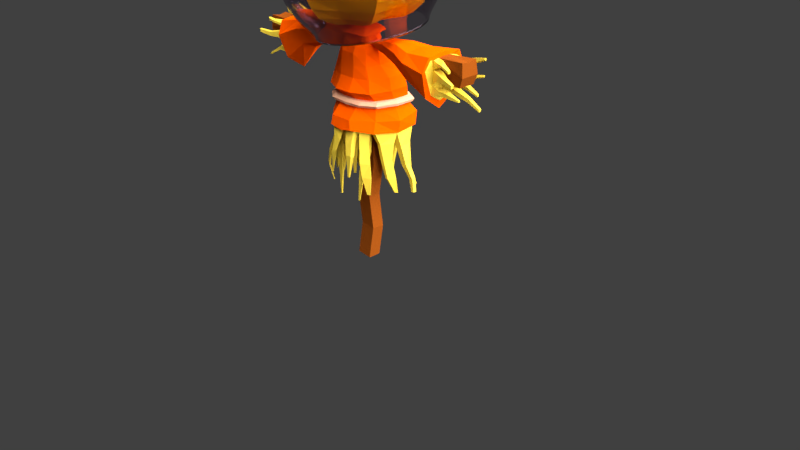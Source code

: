 # Source: scarecrow.blend  (saved by Blender 2.79.0; exported with 4.5.12 LTS)
import bpy
from mathutils import Matrix  # noqa: F401  (used for matrix-valued properties, if any)

bpy.ops.wm.read_factory_settings(use_empty=True)
scene = bpy.context.scene
scene.name = 'Scene'

# ---- collections
col_collection_1 = bpy.data.collections.new('Collection 1'); scene.collection.children.link(col_collection_1)

# ---- materials (node trees are filled in below, after node groups)
mat_material_006 = bpy.data.materials.new('Material.006')
mat_material_006.alpha_threshold = 0.0
mat_material_006.diffuse_color = (0.0, 0.0, 0.0, 1.0)
mat_material_006.roughness = 0.5
mat_material_007 = bpy.data.materials.new('Material.007')
mat_material_007.alpha_threshold = 0.0
mat_material_007.diffuse_color = (0.1171, 0.0, 0.8, 1.0)
mat_material_007.roughness = 0.5
mat_material_005 = bpy.data.materials.new('Material.005')
mat_material_005.alpha_threshold = 0.0
mat_material_005.roughness = 0.5
mat_material = bpy.data.materials.new('Material')
mat_material.alpha_threshold = 0.0
mat_material.diffuse_color = (0.7991, 0.3564, 0.0, 1.0)
mat_material.roughness = 0.5
mat_material.line_color = (0.0, 0.0, 0.0, 1.0)
mat_material_001 = bpy.data.materials.new('Material.001')
mat_material_001.alpha_threshold = 0.0
mat_material_001.diffuse_color = (1.0, 0.09845, 0.0, 1.0)
mat_material_001.roughness = 0.5
mat_material_002 = bpy.data.materials.new('Material.002')
mat_material_002.alpha_threshold = 0.0
mat_material_002.diffuse_color = (0.8, 0.4208, 0.2511, 1.0)
mat_material_002.roughness = 0.5
mat_material_003 = bpy.data.materials.new('Material.003')
mat_material_003.alpha_threshold = 0.0
mat_material_003.diffuse_color = (0.214, 0.04798, 0.004753, 1.0)
mat_material_003.roughness = 0.5
mat_material_004 = bpy.data.materials.new('Material.004')
mat_material_004.alpha_threshold = 0.0
mat_material_004.diffuse_color = (0.8, 0.5743, 0.04968, 1.0)
mat_material_004.roughness = 0.5

# ---- material node trees
mat_material_006.use_nodes = True; mat_material_006.node_tree.nodes.clear()
_N = mat_material_006.node_tree.nodes; _L = mat_material_006.node_tree.links
n0 = _N.new('ShaderNodeOutputMaterial'); n0.name = 'Material Output'; n0.location = (300, 300)
n1 = _N.new('ShaderNodeBsdfDiffuse'); n1.name = 'Diffuse BSDF'; n1.location = (10, 300)
n1.inputs[0].default_value = (0.01109, 0.01109, 0.01109, 1.0)
_L.new(n1.outputs[0], n0.inputs[0])
n0.is_active_output = True
mat_material_007.use_nodes = True; mat_material_007.node_tree.nodes.clear()
_N = mat_material_007.node_tree.nodes; _L = mat_material_007.node_tree.links
n0 = _N.new('ShaderNodeOutputMaterial'); n0.name = 'Material Output'; n0.location = (300, 300)
n1 = _N.new('ShaderNodeBsdfDiffuse'); n1.name = 'Diffuse BSDF'; n1.location = (10, 300)
n1.inputs[0].default_value = (0.117, 0.0, 0.7991, 1.0)
_L.new(n1.outputs[0], n0.inputs[0])
n0.is_active_output = True
mat_material_005.use_nodes = True; mat_material_005.node_tree.nodes.clear()
_N = mat_material_005.node_tree.nodes; _L = mat_material_005.node_tree.links
n0 = _N.new('ShaderNodeOutputMaterial'); n0.name = 'Material Output'; n0.location = (300, 300)
n1 = _N.new('ShaderNodeBsdfGlass'); n1.name = 'Glass BSDF'; n1.location = (10, 300)
n1.distribution = 'BECKMANN'
n1.inputs[0].default_value = (0.7969, 0.7471, 0.8, 1.0)
n1.inputs[2].default_value = 1.45
_L.new(n1.outputs[0], n0.inputs[0])
n0.is_active_output = True

# ---- world
world_world = bpy.data.worlds.new('World'); scene.world = world_world
world_world.color = (0.05088, 0.05088, 0.05088)
world_world.use_sun_shadow = False
world_world.sun_shadow_jitter_overblur = 0.0
world_world.cycles.sampling_method = 'MANUAL'

# ---- cameras
cam_camera = bpy.data.cameras.new('Camera')
cam_camera.clip_end = 100.0
cam_camera.lens = 35.0
cam_camera.sensor_width = 32.0
cam_camera.sensor_height = 18.0
cam_camera.ortho_scale = 7.314
cam_camera.dof.focus_distance = 0.0

# ---- lights
light_lamp = bpy.data.lights.new('Lamp', 'SUN')
light_lamp.transmission_factor = 0.0
light_lamp.cutoff_distance = 30.0
light_lamp.angle = 1.843
light_lamp.energy = 15.0
light_lamp.shadow_buffer_clip_start = 1.001
light_lamp.shadow_soft_size = 1.318
light_lamp.shadow_cascade_max_distance = 1000.0

# ---- meshes
me_cylinder = bpy.data.meshes.new('Cylinder')
me_cylinder.from_pydata([(0.001034, 1.023, -1.547), (-0.002376, 1.131, -1.5), (0.3428, 0.9626, -1.547), (0.3752, 1.065, -1.51), (0.6341, 0.7967, -1.461), (0.6895, 0.8881, -1.364), (0.8662, 0.5227, -1.507), (0.9531, 0.5792, -1.456), (0.9782, 0.2247, -1.568), (1.074, 0.2649, -1.558), (0.9875, -0.1375, -1.472), (1.089, -0.1426, -1.4), (0.8662, -0.4773, -1.507), (0.9531, -0.5253, -1.456), (0.6606, -0.7436, -1.447), (0.7163, -0.8188, -1.392), (0.3427, -0.9169, -1.531), (0.375, -1.011, -1.483), (0.006767, -0.9782, -1.578), (0.006934, -1.079, -1.549), (-0.3335, -0.9137, -1.53), (-0.3681, -1.006, -1.464), (-0.6411, -0.7433, -1.577), (-0.7115, -0.8191, -1.532), (-0.8641, -0.4773, -1.587), (-0.9578, -0.5253, -1.544), (-0.9776, -0.1588, -1.646), (-1.084, -0.1727, -1.604), (-0.9797, 0.1918, -1.624), (-1.084, 0.2109, -1.604), (-0.8718, 0.5203, -1.558), (-0.9712, 0.575, -1.494), (-0.6411, 0.7888, -1.577), (-0.7115, 0.873, -1.532), (-0.3437, 0.9673, -1.591), (-0.3852, 1.073, -1.566), (-0.002992, 1.023, -1.477), (0.3388, 0.9626, -1.478), (0.6282, 0.7984, -1.383), (0.8621, 0.5227, -1.437), (0.9748, 0.2245, -1.498), (0.9836, -0.1366, -1.4), (0.8621, -0.4773, -1.437), (0.6615, -0.7438, -1.367), (0.3387, -0.9169, -1.461), (0.003157, -0.9783, -1.51), (-0.337, -0.9135, -1.458), (-0.6451, -0.7433, -1.506), (-0.8681, -0.4773, -1.517), (-0.9816, -0.1588, -1.576), (-0.9835, 0.1914, -1.556), (-0.8764, 0.5201, -1.486), (-0.6451, 0.7888, -1.506), (-0.348, 0.9676, -1.523), (-6.229e-09, 0.6042, -1.419), (0.1989, 0.5692, -1.419), (0.3738, 0.4682, -1.419), (0.5036, 0.3135, -1.419), (0.5727, 0.1237, -1.419), (0.5727, -0.07823, -1.419), (0.5036, -0.268, -1.419), (0.3738, -0.4227, -1.419), (0.1989, -0.5237, -1.419), (8.157e-08, -0.5588, -1.419), (-0.1989, -0.5237, -1.419), (-0.3738, -0.4227, -1.419), (-0.5036, -0.268, -1.419), (-0.5727, -0.07823, -1.419), (-0.5727, 0.1237, -1.419), (-0.5036, 0.3135, -1.419), (-0.3738, 0.4682, -1.419), (-0.1989, 0.5692, -1.419), (0.01599, 0.4779, -0.8575), (0.1578, 0.4535, -0.852), (0.2825, 0.3832, -0.8364), (0.3751, 0.2756, -0.8124), (0.4243, 0.1435, -0.783), (0.4243, 0.002908, -0.7517), (0.3751, -0.1292, -0.7223), (0.2825, -0.2369, -0.6984), (0.1578, -0.3071, -0.6827), (0.01599, -0.3315, -0.6773), (-0.1258, -0.3071, -0.6827), (-0.2505, -0.2369, -0.6984), (-0.3431, -0.1292, -0.7223), (-0.3924, 0.002908, -0.7517), (-0.3924, 0.1435, -0.783), (-0.3431, 0.2756, -0.8124), (-0.2505, 0.3832, -0.8364), (-0.1258, 0.4535, -0.852), (-0.08047, 0.7507, -0.164), (0.1416, 0.7165, -0.1928), (0.3334, 0.6096, -0.1679), (0.4756, 0.4456, -0.1255), (0.5599, 0.2468, -0.08264), (0.5887, 0.08571, -0.0284), (0.4758, -0.1674, 0.03516), (0.3395, -0.3444, 0.04738), (0.1434, -0.4437, 0.09957), (-0.05907, -0.4925, 0.07743), (-0.2927, -0.4435, 0.1002), (-0.4864, -0.3411, 0.05462), (-0.6282, -0.1713, 0.03035), (-0.713, 0.03226, -0.05412), (-0.7208, 0.231, -0.1137), (-0.6395, 0.4462, -0.1562), (-0.4861, 0.6097, -0.1698), (-0.2941, 0.7165, -0.1928), (-8.175e-09, 0.5816, -1.494), (0.1912, 0.5479, -1.494), (0.3593, 0.4509, -1.494), (0.484, 0.3022, -1.494), (0.5504, 0.1198, -1.494), (0.5504, -0.07431, -1.494), (0.484, -0.2567, -1.494), (0.3593, -0.4054, -1.494), (0.1912, -0.5024, -1.494), (7.622e-08, -0.5362, -1.494), (-0.1912, -0.5024, -1.494), (-0.3593, -0.4054, -1.494), (-0.484, -0.2567, -1.494), (-0.5504, -0.07431, -1.494), (-0.5504, 0.1198, -1.494), (-0.484, 0.3022, -1.494), (-0.3593, 0.4509, -1.494), (-0.1912, 0.5479, -1.494), (-1.505e-08, 0.3105, -0.8039), (0.09842, 0.2932, -0.8039), (0.185, 0.2432, -0.8039), (0.2492, 0.1666, -0.8039), (0.2834, 0.07271, -0.8039), (0.2834, -0.02723, -0.8039), (0.2492, -0.1211, -0.8039), (0.185, -0.1977, -0.8039), (0.09842, -0.2477, -0.8039), (2.84e-08, -0.265, -0.8039), (-0.09842, -0.2477, -0.8039), (-0.185, -0.1977, -0.8039), (-0.2492, -0.1211, -0.8039), (-0.2834, -0.02723, -0.8039), (-0.2834, 0.07271, -0.8039), (-0.2492, 0.1666, -0.8039), (-0.185, 0.2432, -0.8039), (-0.09842, 0.2932, -0.8039), (0.4401, 0.09565, -0.9812), (0.4401, -0.05813, -0.9601), (-0.3871, -0.2026, -0.9403), (-0.4401, -0.05813, -0.9601), (0.3871, -0.2026, -0.9403), (-0.4401, 0.09565, -0.9812), (0.2873, -0.3204, -0.9241), (-0.3871, 0.2401, -1.001), (0.1529, -0.3973, -0.9136), (-1.056e-08, 0.4615, -1.031), (0.1529, 0.4348, -1.028), (-0.2873, 0.3579, -1.017), (5.693e-08, -0.424, -0.9099), (0.2873, 0.3579, -1.017), (-0.1529, 0.4348, -1.028), (-0.1529, -0.3973, -0.9136), (0.3871, 0.2401, -1.001), (-0.2873, -0.3204, -0.9241), (0.495, -0.1083, -1.149), (-0.5292, -0.1083, -1.149), (0.4333, -0.2773, -1.139), (-0.5292, 0.07162, -1.16), (0.3172, -0.4151, -1.131), (-0.4674, 0.2406, -1.17), (0.1608, -0.505, -1.126), (0.1608, 0.4684, -1.183), (-0.3513, 0.3784, -1.178), (-0.01708, -0.5362, -1.124), (0.3172, 0.3784, -1.178), (-0.1949, 0.4684, -1.183), (-0.1949, -0.505, -1.126), (0.4333, 0.2406, -1.17), (-0.3513, -0.4151, -1.131), (0.495, 0.07162, -1.16), (-0.4674, -0.2773, -1.139), (-0.01708, 0.4996, -1.185)], [], [(0, 1, 3, 2), (2, 3, 5, 4), (4, 5, 7, 6), (6, 7, 9, 8), (8, 9, 11, 10), (10, 11, 13, 12), (12, 13, 15, 14), (14, 15, 17, 16), (16, 17, 19, 18), (18, 19, 21, 20), (20, 21, 23, 22), (22, 23, 25, 24), (24, 25, 27, 26), (26, 27, 29, 28), (28, 29, 31, 30), (30, 31, 33, 32), (32, 33, 35, 34), (34, 35, 1, 0), (7, 5, 38, 39), (1, 35, 53, 36), (23, 21, 46, 47), (9, 7, 39, 40), (25, 23, 47, 48), (11, 9, 40, 41), (27, 25, 48, 49), (13, 11, 41, 42), (29, 27, 49, 50), (15, 13, 42, 43), (31, 29, 50, 51), (17, 15, 43, 44), (3, 1, 36, 37), (33, 31, 51, 52), (19, 17, 44, 45), (5, 3, 37, 38), (35, 33, 52, 53), (21, 19, 45, 46), (40, 39, 57, 58), (48, 47, 65, 66), (41, 40, 58, 59), (49, 48, 66, 67), (42, 41, 59, 60), (50, 49, 67, 68), (43, 42, 60, 61), (51, 50, 68, 69), (44, 43, 61, 62), (37, 36, 54, 55), (52, 51, 69, 70), (45, 44, 62, 63), (38, 37, 55, 56), (53, 52, 70, 71), (46, 45, 63, 64), (39, 38, 56, 57), (36, 53, 71, 54), (47, 46, 64, 65), (145, 144, 76, 77), (147, 146, 84, 85), (148, 145, 77, 78), (149, 147, 85, 86), (150, 148, 78, 79), (151, 149, 86, 87), (152, 150, 79, 80), (154, 153, 72, 73), (155, 151, 87, 88), (156, 152, 80, 81), (157, 154, 73, 74), (158, 155, 88, 89), (159, 156, 81, 82), (160, 157, 74, 75), (153, 158, 89, 72), (161, 159, 82, 83), (144, 160, 75, 76), (146, 161, 83, 84), (78, 77, 95, 96), (86, 85, 103, 104), (79, 78, 96, 97), (87, 86, 104, 105), (80, 79, 97, 98), (73, 72, 90, 91), (88, 87, 105, 106), (81, 80, 98, 99), (74, 73, 91, 92), (89, 88, 106, 107), (82, 81, 99, 100), (75, 74, 92, 93), (72, 89, 107, 90), (83, 82, 100, 101), (76, 75, 93, 94), (84, 83, 101, 102), (77, 76, 94, 95), (85, 84, 102, 103), (91, 90, 99, 98), (100, 99, 90, 107), (101, 100, 107, 106), (102, 101, 106, 105), (103, 102, 105, 104), (92, 91, 98, 97), (93, 92, 97, 96), (94, 93, 96, 95), (2, 4, 110, 109), (12, 14, 115, 114), (22, 24, 120, 119), (32, 34, 125, 124), (8, 10, 113, 112), (18, 20, 118, 117), (28, 30, 123, 122), (4, 6, 111, 110), (14, 16, 116, 115), (0, 2, 109, 108), (24, 26, 121, 120), (34, 0, 108, 125), (10, 12, 114, 113), (20, 22, 119, 118), (30, 32, 124, 123), (6, 8, 112, 111), (16, 18, 117, 116), (26, 28, 122, 121), (108, 109, 127, 126), (123, 124, 142, 141), (116, 117, 135, 134), (109, 110, 128, 127), (124, 125, 143, 142), (117, 118, 136, 135), (110, 111, 129, 128), (125, 108, 126, 143), (118, 119, 137, 136), (111, 112, 130, 129), (119, 120, 138, 137), (112, 113, 131, 130), (120, 121, 139, 138), (113, 114, 132, 131), (121, 122, 140, 139), (114, 115, 133, 132), (122, 123, 141, 140), (115, 116, 134, 133), (132, 133, 140, 141), (133, 134, 139, 140), (134, 135, 138, 139), (135, 136, 137, 138), (131, 132, 141, 142), (130, 131, 142, 143), (129, 130, 143, 126), (126, 127, 128, 129), (178, 176, 161, 146), (177, 175, 160, 144), (176, 174, 159, 161), (179, 173, 158, 153), (175, 172, 157, 160), (174, 171, 156, 159), (173, 170, 155, 158), (172, 169, 154, 157), (171, 168, 152, 156), (170, 167, 151, 155), (169, 179, 153, 154), (168, 166, 150, 152), (167, 165, 149, 151), (166, 164, 148, 150), (165, 163, 147, 149), (164, 162, 145, 148), (163, 178, 146, 147), (162, 177, 144, 145), (59, 58, 177, 162), (67, 66, 178, 163), (60, 59, 162, 164), (68, 67, 163, 165), (61, 60, 164, 166), (69, 68, 165, 167), (62, 61, 166, 168), (55, 54, 179, 169), (70, 69, 167, 170), (63, 62, 168, 171), (56, 55, 169, 172), (71, 70, 170, 173), (64, 63, 171, 174), (57, 56, 172, 175), (54, 71, 173, 179), (65, 64, 174, 176), (58, 57, 175, 177), (66, 65, 176, 178)])
me_cylinder.polygons.foreach_set('material_index', [0, 0, 0, 0, 0, 0, 0, 0, 0, 0, 0, 0, 0, 0, 0, 0, 0, 0, 0, 0, 0, 0, 0, 0, 0, 0, 0, 0, 0, 0, 0, 0, 0, 0, 0, 0, 0, 0, 0, 0, 0, 0, 0, 0, 0, 0, 0, 0, 0, 0, 0, 0, 0, 0, 0, 0, 0, 0, 0, 0, 0, 0, 0, 0, 0, 0, 0, 0, 0, 0, 0, 0, 0, 0, 0, 0, 0, 0, 0, 0, 0, 0, 0, 0, 0, 0, 0, 0, 0, 0, 0, 0, 0, 0, 0, 0, 0, 0, 0, 0, 0, 0, 0, 0, 0, 0, 0, 0, 0, 0, 0, 0, 0, 0, 0, 0, 0, 0, 0, 0, 0, 0, 0, 0, 0, 0, 0, 0, 0, 0, 0, 0, 0, 0, 0, 0, 0, 0, 0, 0, 0, 0, 0, 0, 0, 0, 0, 0, 0, 0, 0, 0, 0, 0, 0, 0, 0, 0, 0, 0, 1, 1, 1, 1, 1, 1, 1, 1, 1, 1, 1, 1, 1, 1, 1, 1, 1, 1])
me_cylinder.materials.append(mat_material_006)
me_cylinder.materials.append(mat_material_007)
me_cylinder.use_remesh_preserve_volume = False
me_cylinder.use_remesh_preserve_attributes = False
me_cylinder.use_mirror_vertex_groups = False
me_cylinder.update()
me_circle = bpy.data.meshes.new('Circle')
me_circle.from_pydata([], [], [])
me_circle.use_remesh_preserve_volume = False
me_circle.use_remesh_preserve_attributes = False
me_circle.use_mirror_vertex_groups = False
me_circle.update()
me_sphere = bpy.data.meshes.new('Sphere')
me_sphere.from_pydata([(0.0, 0.2588, 0.8649), (0.0, 0.5, 0.866), (0.0, 0.7071, 0.7071), (0.0, 0.866, 0.5), (0.0, 0.9659, 0.2588), (0.0, 1.0, 7.55e-08), (0.0, 0.9659, -0.2588), (0.0, 0.866, -0.5), (0.0, 0.7071, -0.7071), (0.1123, 0.2332, 0.8649), (0.2169, 0.4505, 0.866), (0.3068, 0.6371, 0.7071), (0.3758, 0.7803, 0.5), (0.4191, 0.8703, 0.2588), (0.4339, 0.901, 7.55e-08), (0.4191, 0.8703, -0.2588), (0.3758, 0.7803, -0.5), (0.3068, 0.6371, -0.7071), (-3.045e-07, 1.466e-07, 0.8705), (0.2024, 0.1614, 0.8649), (0.3909, 0.3117, 0.866), (0.5528, 0.4409, 0.7071), (0.6771, 0.54, 0.5), (0.7552, 0.6022, 0.2588), (0.7818, 0.6235, 7.55e-08), (0.7552, 0.6022, -0.2588), (0.6771, 0.54, -0.5), (0.5528, 0.4409, -0.7071), (0.2523, 0.05759, 0.8649), (0.4875, 0.1113, 0.866), (0.6894, 0.1573, 0.7071), (0.8443, 0.1927, 0.5), (0.9417, 0.2149, 0.2588), (0.9749, 0.2225, 7.55e-08), (0.9417, 0.2149, -0.2588), (0.8443, 0.1927, -0.5), (0.6894, 0.1573, -0.7071), (0.2523, -0.05759, 0.8649), (0.4875, -0.1113, 0.866), (0.6894, -0.1573, 0.7071), (0.8443, -0.1927, 0.5), (0.9417, -0.2149, 0.2588), (0.9749, -0.2225, 7.55e-08), (0.9417, -0.2149, -0.2588), (0.8443, -0.1927, -0.5), (0.6894, -0.1573, -0.7071), (0.2024, -0.1614, 0.8649), (0.3909, -0.3117, 0.866), (0.5528, -0.4409, 0.7071), (0.6771, -0.54, 0.5), (0.7552, -0.6022, 0.2588), (0.7818, -0.6235, 7.55e-08), (0.7552, -0.6022, -0.2588), (0.6771, -0.54, -0.5), (0.5528, -0.4409, -0.7071), (0.1123, -0.2332, 0.8649), (0.2169, -0.4505, 0.866), (0.3068, -0.6371, 0.7071), (0.3758, -0.7803, 0.5), (0.4191, -0.8703, 0.2588), (0.4339, -0.901, 7.55e-08), (0.4191, -0.8703, -0.2588), (0.3758, -0.7803, -0.5), (0.3068, -0.6371, -0.7071), (-3.485e-08, -0.2588, 0.8649), (-9.445e-08, -0.5, 0.866), (-7.955e-08, -0.7071, 0.7071), (-1.094e-07, -0.866, 0.5), (-1.995e-08, -0.9659, 0.2588), (-1.094e-07, -1.0, 7.55e-08), (-1.995e-08, -0.9659, -0.2588), (-4.975e-08, -0.866, -0.5), (-7.955e-08, -0.7071, -0.7071), (-0.3068, 0.6371, -0.7802), (-0.5528, 0.4409, -0.7802), (-0.1123, -0.2332, 0.8649), (-0.2169, -0.4505, 0.866), (-0.3068, -0.6371, 0.7071), (-0.3758, -0.7803, 0.5), (-0.4191, -0.8703, 0.2588), (-0.4339, -0.901, 7.55e-08), (-0.4191, -0.8703, -0.2588), (-0.3758, -0.7803, -0.5), (-0.3068, -0.6371, -0.7071), (-0.6894, 0.1573, -0.7802), (-0.6894, -0.1573, -0.7802), (-0.2024, -0.1614, 0.8649), (-0.3909, -0.3117, 0.866), (-0.5528, -0.4409, 0.7071), (-0.6771, -0.54, 0.5), (-0.7552, -0.6022, 0.2588), (-0.7818, -0.6235, 7.55e-08), (-0.7552, -0.6022, -0.2588), (-0.6771, -0.54, -0.5), (-0.5528, -0.4409, -0.7071), (-0.5528, -0.4409, -0.7802), (-0.3068, -0.6371, -0.7802), (-0.2523, -0.05759, 0.8649), (-0.4875, -0.1113, 0.866), (-0.6894, -0.1573, 0.7071), (-0.8443, -0.1927, 0.5), (-0.9417, -0.2149, 0.2588), (-0.9749, -0.2225, 7.55e-08), (-0.9417, -0.2149, -0.2588), (-0.8443, -0.1927, -0.5), (-0.6894, -0.1573, -0.7071), (-7.955e-08, -0.7071, -0.7802), (0.3068, -0.6371, -0.7802), (-0.2523, 0.05759, 0.8649), (-0.4875, 0.1113, 0.866), (-0.6894, 0.1573, 0.7071), (-0.8443, 0.1927, 0.5), (-0.9417, 0.2149, 0.2588), (-0.9749, 0.2225, 7.55e-08), (-0.9417, 0.2149, -0.2588), (-0.8443, 0.1927, -0.5), (-0.6894, 0.1573, -0.7071), (0.5528, -0.4409, -0.7802), (0.6894, -0.1573, -0.7802), (-0.2024, 0.1614, 0.8649), (-0.3909, 0.3117, 0.866), (-0.5528, 0.4409, 0.7071), (-0.6771, 0.54, 0.5), (-0.7552, 0.6022, 0.2588), (-0.7818, 0.6235, 7.55e-08), (-0.7552, 0.6022, -0.2588), (-0.6771, 0.54, -0.5), (-0.5528, 0.4409, -0.7071), (0.6894, 0.1573, -0.7802), (0.5528, 0.4409, -0.7802), (-0.1123, 0.2332, 0.8649), (-0.2169, 0.4505, 0.866), (-0.3068, 0.6371, 0.7071), (-0.3758, 0.7803, 0.5), (-0.4191, 0.8703, 0.2588), (-0.4339, 0.901, 7.55e-08), (-0.4191, 0.8703, -0.2588), (-0.3758, 0.7803, -0.5), (-0.3068, 0.6371, -0.7071), (0.3068, 0.6371, -0.7802), (0.0, 0.7071, -0.7802), (0.0, 0.2458, 0.8198), (0.0, 0.4759, 0.8257), (0.0, 0.6734, 0.6743), (0.0, 0.8251, 0.4769), (0.0, 0.9205, 0.2469), (0.0, 0.953, 7.55e-08), (0.0, 0.9205, -0.2469), (0.0, 0.8251, -0.4769), (0.0, 0.6628, -0.6913), (0.1067, 0.2215, 0.8198), (0.2065, 0.4287, 0.8257), (0.2922, 0.6068, 0.6743), (0.358, 0.7434, 0.4769), (0.3994, 0.8293, 0.2469), (0.4135, 0.8586, 7.55e-08), (0.3994, 0.8293, -0.2469), (0.358, 0.7434, -0.4769), (0.2876, 0.5972, -0.6913), (-3.045e-07, 1.466e-07, 0.8235), (0.1922, 0.1533, 0.8198), (0.372, 0.2967, 0.8257), (0.5265, 0.4199, 0.6743), (0.6451, 0.5144, 0.4769), (0.7197, 0.5739, 0.2469), (0.7451, 0.5942, 7.55e-08), (0.7197, 0.5739, -0.2469), (0.6451, 0.5144, -0.4769), (0.5182, 0.4133, -0.6913), (0.2397, 0.05471, 0.8198), (0.4639, 0.1059, 0.8257), (0.6566, 0.1499, 0.6743), (0.8044, 0.1836, 0.4769), (0.8974, 0.2048, 0.2469), (0.9291, 0.2121, 7.55e-08), (0.8974, 0.2048, -0.2469), (0.8044, 0.1836, -0.4769), (0.6462, 0.1475, -0.6913), (0.2397, -0.05471, 0.8198), (0.4639, -0.1059, 0.8257), (0.6566, -0.1499, 0.6743), (0.8044, -0.1836, 0.4769), (0.8974, -0.2048, 0.2469), (0.9291, -0.2121, 7.55e-08), (0.8974, -0.2048, -0.2469), (0.8044, -0.1836, -0.4769), (0.6462, -0.1475, -0.6913), (0.1922, -0.1533, 0.8198), (0.372, -0.2967, 0.8257), (0.5265, -0.4199, 0.6743), (0.6451, -0.5144, 0.4769), (0.7197, -0.5739, 0.2469), (0.7451, -0.5942, 7.55e-08), (0.7197, -0.5739, -0.2469), (0.6451, -0.5144, -0.4769), (0.5182, -0.4133, -0.6913), (0.1067, -0.2215, 0.8198), (0.2065, -0.4287, 0.8257), (0.2922, -0.6068, 0.6743), (0.358, -0.7434, 0.4769), (0.3994, -0.8293, 0.2469), (0.4135, -0.8586, 7.55e-08), (0.3994, -0.8293, -0.2469), (0.358, -0.7434, -0.4769), (0.2876, -0.5972, -0.6913), (-3.485e-08, -0.2458, 0.8198), (-9.445e-08, -0.4759, 0.8257), (-7.955e-08, -0.6734, 0.6743), (-1.094e-07, -0.8251, 0.4769), (-1.995e-08, -0.9205, 0.2469), (-1.094e-07, -0.953, 7.55e-08), (-1.995e-08, -0.9205, -0.2469), (-4.975e-08, -0.8251, -0.4769), (-7.955e-08, -0.6628, -0.6913), (-0.2864, 0.5947, -0.7802), (-0.5161, 0.4116, -0.7802), (-0.1067, -0.2215, 0.8198), (-0.2065, -0.4287, 0.8257), (-0.2922, -0.6068, 0.6743), (-0.358, -0.7434, 0.4769), (-0.3994, -0.8293, 0.2469), (-0.4135, -0.8586, 7.55e-08), (-0.3994, -0.8293, -0.2469), (-0.358, -0.7434, -0.4769), (-0.2876, -0.5972, -0.6913), (-0.6436, 0.1469, -0.7802), (-0.6436, -0.1469, -0.7802), (-0.1922, -0.1533, 0.8198), (-0.372, -0.2967, 0.8257), (-0.5265, -0.4199, 0.6743), (-0.6451, -0.5144, 0.4769), (-0.7197, -0.5739, 0.2469), (-0.7451, -0.5942, 7.55e-08), (-0.7197, -0.5739, -0.2469), (-0.6451, -0.5144, -0.4769), (-0.5182, -0.4133, -0.6913), (-0.5161, -0.4116, -0.7802), (-0.2864, -0.5947, -0.7802), (-0.2397, -0.05471, 0.8198), (-0.4639, -0.1059, 0.8257), (-0.6566, -0.1499, 0.6743), (-0.8044, -0.1836, 0.4769), (-0.8974, -0.2048, 0.2469), (-0.9291, -0.2121, 7.55e-08), (-0.8974, -0.2048, -0.2469), (-0.8044, -0.1836, -0.4769), (-0.6462, -0.1475, -0.6913), (-7.955e-08, -0.6601, -0.7802), (0.2864, -0.5947, -0.7802), (-0.2397, 0.05471, 0.8198), (-0.4639, 0.1059, 0.8257), (-0.6566, 0.1499, 0.6743), (-0.8044, 0.1836, 0.4769), (-0.8974, 0.2048, 0.2469), (-0.9291, 0.2121, 7.55e-08), (-0.8974, 0.2048, -0.2469), (-0.8044, 0.1836, -0.4769), (-0.6462, 0.1475, -0.6913), (0.5161, -0.4116, -0.7802), (0.6436, -0.1469, -0.7802), (-0.1922, 0.1533, 0.8198), (-0.372, 0.2967, 0.8257), (-0.5265, 0.4199, 0.6743), (-0.6451, 0.5144, 0.4769), (-0.7197, 0.5739, 0.2469), (-0.7451, 0.5942, 7.55e-08), (-0.7197, 0.5739, -0.2469), (-0.6451, 0.5144, -0.4769), (-0.5182, 0.4133, -0.6913), (0.6436, 0.1469, -0.7802), (0.5161, 0.4116, -0.7802), (-0.1067, 0.2215, 0.8198), (-0.2065, 0.4287, 0.8257), (-0.2922, 0.6068, 0.6743), (-0.358, 0.7434, 0.4769), (-0.3994, 0.8293, 0.2469), (-0.4135, 0.8586, 7.55e-08), (-0.3994, 0.8293, -0.2469), (-0.358, 0.7434, -0.4769), (-0.2876, 0.5972, -0.6913), (0.2864, 0.5947, -0.7802), (0.0, 0.6601, -0.7802)], [], [(6, 5, 14, 15), (3, 2, 11, 12), (0, 18, 9), (7, 6, 15, 16), (4, 3, 12, 13), (1, 0, 9, 10), (8, 7, 16, 17), (5, 4, 13, 14), (2, 1, 10, 11), (13, 12, 22, 23), (10, 9, 19, 20), (17, 16, 26, 27), (14, 13, 23, 24), (11, 10, 20, 21), (15, 14, 24, 25), (12, 11, 21, 22), (9, 18, 19), (16, 15, 25, 26), (22, 21, 30, 31), (19, 18, 28), (26, 25, 34, 35), (23, 22, 31, 32), (20, 19, 28, 29), (27, 26, 35, 36), (24, 23, 32, 33), (21, 20, 29, 30), (25, 24, 33, 34), (33, 32, 41, 42), (30, 29, 38, 39), (34, 33, 42, 43), (31, 30, 39, 40), (28, 18, 37), (35, 34, 43, 44), (32, 31, 40, 41), (29, 28, 37, 38), (36, 35, 44, 45), (41, 40, 49, 50), (38, 37, 46, 47), (45, 44, 53, 54), (42, 41, 50, 51), (39, 38, 47, 48), (43, 42, 51, 52), (40, 39, 48, 49), (37, 18, 46), (44, 43, 52, 53), (52, 51, 60, 61), (49, 48, 57, 58), (46, 18, 55), (53, 52, 61, 62), (50, 49, 58, 59), (47, 46, 55, 56), (54, 53, 62, 63), (51, 50, 59, 60), (48, 47, 56, 57), (60, 59, 68, 69), (57, 56, 65, 66), (116, 127, 74, 84), (61, 60, 69, 70), (58, 57, 66, 67), (127, 138, 73, 74), (55, 18, 64), (62, 61, 70, 71), (59, 58, 67, 68), (56, 55, 64, 65), (63, 62, 71, 72), (71, 70, 81, 82), (68, 67, 78, 79), (65, 64, 75, 76), (72, 71, 82, 83), (69, 68, 79, 80), (66, 65, 76, 77), (105, 116, 84, 85), (70, 69, 80, 81), (67, 66, 77, 78), (8, 17, 139, 140), (64, 18, 75), (81, 80, 91, 92), (78, 77, 88, 89), (138, 8, 140, 73), (75, 18, 86), (82, 81, 92, 93), (79, 78, 89, 90), (76, 75, 86, 87), (83, 82, 93, 94), (80, 79, 90, 91), (77, 76, 87, 88), (36, 45, 118, 128), (94, 93, 104, 105), (91, 90, 101, 102), (88, 87, 98, 99), (83, 94, 95, 96), (92, 91, 102, 103), (89, 88, 99, 100), (45, 54, 117, 118), (86, 18, 97), (93, 92, 103, 104), (90, 89, 100, 101), (87, 86, 97, 98), (97, 18, 108), (104, 103, 114, 115), (101, 100, 111, 112), (98, 97, 108, 109), (105, 104, 115, 116), (102, 101, 112, 113), (99, 98, 109, 110), (27, 36, 128, 129), (103, 102, 113, 114), (100, 99, 110, 111), (72, 83, 96, 106), (63, 72, 106, 107), (114, 113, 124, 125), (111, 110, 121, 122), (94, 105, 85, 95), (108, 18, 119), (115, 114, 125, 126), (112, 111, 122, 123), (109, 108, 119, 120), (116, 115, 126, 127), (113, 112, 123, 124), (110, 109, 120, 121), (120, 119, 130, 131), (127, 126, 137, 138), (124, 123, 134, 135), (121, 120, 131, 132), (54, 63, 107, 117), (125, 124, 135, 136), (122, 121, 132, 133), (17, 27, 129, 139), (119, 18, 130), (126, 125, 136, 137), (123, 122, 133, 134), (130, 18, 0), (137, 136, 6, 7), (134, 133, 3, 4), (131, 130, 0, 1), (138, 137, 7, 8), (135, 134, 4, 5), (132, 131, 1, 2), (136, 135, 5, 6), (133, 132, 2, 3), (147, 156, 155, 146), (144, 153, 152, 143), (141, 150, 159), (148, 157, 156, 147), (145, 154, 153, 144), (142, 151, 150, 141), (149, 158, 157, 148), (146, 155, 154, 145), (143, 152, 151, 142), (154, 164, 163, 153), (151, 161, 160, 150), (158, 168, 167, 157), (155, 165, 164, 154), (152, 162, 161, 151), (156, 166, 165, 155), (153, 163, 162, 152), (150, 160, 159), (157, 167, 166, 156), (163, 172, 171, 162), (160, 169, 159), (167, 176, 175, 166), (164, 173, 172, 163), (161, 170, 169, 160), (168, 177, 176, 167), (165, 174, 173, 164), (162, 171, 170, 161), (166, 175, 174, 165), (174, 183, 182, 173), (171, 180, 179, 170), (175, 184, 183, 174), (172, 181, 180, 171), (169, 178, 159), (176, 185, 184, 175), (173, 182, 181, 172), (170, 179, 178, 169), (177, 186, 185, 176), (182, 191, 190, 181), (179, 188, 187, 178), (186, 195, 194, 185), (183, 192, 191, 182), (180, 189, 188, 179), (184, 193, 192, 183), (181, 190, 189, 180), (178, 187, 159), (185, 194, 193, 184), (193, 202, 201, 192), (190, 199, 198, 189), (187, 196, 159), (194, 203, 202, 193), (191, 200, 199, 190), (188, 197, 196, 187), (195, 204, 203, 194), (192, 201, 200, 191), (189, 198, 197, 188), (201, 210, 209, 200), (198, 207, 206, 197), (257, 225, 215, 268), (202, 211, 210, 201), (199, 208, 207, 198), (268, 215, 214, 279), (196, 205, 159), (203, 212, 211, 202), (200, 209, 208, 199), (197, 206, 205, 196), (204, 213, 212, 203), (212, 223, 222, 211), (209, 220, 219, 208), (206, 217, 216, 205), (213, 224, 223, 212), (210, 221, 220, 209), (207, 218, 217, 206), (246, 226, 225, 257), (211, 222, 221, 210), (208, 219, 218, 207), (149, 281, 280, 158), (205, 216, 159), (222, 233, 232, 221), (219, 230, 229, 218), (279, 214, 281, 149), (216, 227, 159), (223, 234, 233, 222), (220, 231, 230, 219), (217, 228, 227, 216), (224, 235, 234, 223), (221, 232, 231, 220), (218, 229, 228, 217), (177, 269, 259, 186), (235, 246, 245, 234), (232, 243, 242, 231), (229, 240, 239, 228), (224, 237, 236, 235), (233, 244, 243, 232), (230, 241, 240, 229), (186, 259, 258, 195), (227, 238, 159), (234, 245, 244, 233), (231, 242, 241, 230), (228, 239, 238, 227), (238, 249, 159), (245, 256, 255, 244), (242, 253, 252, 241), (239, 250, 249, 238), (246, 257, 256, 245), (243, 254, 253, 242), (240, 251, 250, 239), (168, 270, 269, 177), (244, 255, 254, 243), (241, 252, 251, 240), (213, 247, 237, 224), (204, 248, 247, 213), (255, 266, 265, 254), (252, 263, 262, 251), (235, 236, 226, 246), (249, 260, 159), (256, 267, 266, 255), (253, 264, 263, 252), (250, 261, 260, 249), (257, 268, 267, 256), (254, 265, 264, 253), (251, 262, 261, 250), (261, 272, 271, 260), (268, 279, 278, 267), (265, 276, 275, 264), (262, 273, 272, 261), (195, 258, 248, 204), (266, 277, 276, 265), (263, 274, 273, 262), (158, 280, 270, 168), (260, 271, 159), (267, 278, 277, 266), (264, 275, 274, 263), (271, 141, 159), (278, 148, 147, 277), (275, 145, 144, 274), (272, 142, 141, 271), (279, 149, 148, 278), (276, 146, 145, 275), (273, 143, 142, 272), (277, 147, 146, 276), (274, 144, 143, 273), (73, 140, 281, 214), (74, 73, 214, 215), (95, 85, 226, 236), (96, 95, 236, 237), (85, 84, 225, 226), (84, 74, 215, 225), (117, 107, 248, 258), (118, 117, 258, 259), (106, 96, 237, 247), (107, 106, 247, 248), (139, 129, 270, 280), (140, 139, 280, 281), (128, 118, 259, 269), (129, 128, 269, 270)])
me_sphere.polygons.foreach_set('use_smooth', [True] * 294)
me_sphere.materials.append(mat_material_005)
me_sphere.use_remesh_preserve_volume = False
me_sphere.use_remesh_preserve_attributes = False
me_sphere.use_mirror_vertex_groups = False
me_sphere.update()
me_cube = bpy.data.meshes.new('Cube')
me_cube.from_pydata([(0.971, 0.9431, -1.122), (0.7396, -0.5432, -1.107), (0.5148, 0.2672, 1.038), (0.5132, -0.4338, 1.028), (0.3785, -0.3137, 1.559), (0.3827, 0.1152, 1.563), (0.2412, 0.1912, -5.194), (0.2412, -0.1912, -5.194), (3.782, 0.1304, 0.8303), (3.778, -0.351, 0.8154), (3.851, -0.3622, 1.451), (3.851, 0.1144, 1.469), (2.173, -0.5497, 1.395), (2.175, 0.3511, 1.408), (2.095, 0.3608, 0.7495), (2.093, -0.54, 0.7365), (3.02, -0.5892, 1.383), (2.913, -0.2023, 0.4673), (3.022, 0.388, 1.327), (2.914, 0.2261, 0.4807), (1.619, 0.1953, 1.475), (1.058, 0.09225, 1.442), (1.56, 0.2031, 0.95), (1.02, 0.09721, 1.105), (1.057, -0.2868, 1.436), (1.618, -0.3934, 1.467), (1.019, -0.2819, 1.1), (1.558, -0.3857, 0.9415), (0.5025, 0.0739, 1.45), (0.5025, 0.077, 1.236), (0.5017, -0.2663, 1.445), (0.5017, -0.2631, 1.231), (0.4145, -0.4048, 1.383), (0.4205, 0.2393, 1.393), (3.882, -0.3836, 1.082), (3.884, 0.1518, 1.099), (2.148, -0.7052, 1.179), (2.151, 0.5129, 1.197), (2.984, -0.7246, 1.128), (2.987, 0.53, 1.146), (1.049, 0.1601, 1.366), (1.6, 0.3015, 1.306), (1.048, -0.3524, 1.358), (1.598, -0.4945, 1.294), (0.5016, -0.3252, 1.384), (0.5026, 0.1347, 1.391), (1.041, 0.178, -1.168), (0.6306, -0.103, 1.033), (0.4194, -0.09807, 1.56), (0.2412, -3.4e-07, -5.194), (3.78, -0.1122, 0.8316), (3.85, -0.1223, 1.419), (2.076, -0.08728, 0.588), (2.183, -0.1005, 1.483), (2.879, -0.08424, 0.2517), (3.025, -0.1032, 1.538), (1.065, -0.09826, 1.504), (1.624, -0.09979, 1.522), (1.012, -0.09137, 1.037), (1.548, -0.0898, 0.8445), (0.6007, -0.09243, 1.175), (0.5021, -0.09704, 1.509), (3.883, -0.1177, 1.093), (2.953, -0.4342, 1.369), (2.918, -0.1868, 0.6158), (2.959, 0.3161, 1.371), (3.007, 0.07854, 0.9424), (2.965, -0.4302, 1.108), (2.971, 0.3207, 1.027), (2.955, -0.01534, 0.7668), (3.022, -0.1016, 1.424), (0.7906, 0.6708, 0.3489), (0.6997, -0.5192, 0.3646), (0.9226, 0.8658, -0.4494), (0.9453, 0.9195, -0.385), (0.8593, 0.07192, 0.3568), (0.5277, -0.2804, -1.188), (0.2286, 0.3778, -1.317), (0.478, -0.01093, -1.223), (1.134, 0.2025, -0.8131), (0.9652, 0.9977, -0.7387), (0.8832, -0.4677, -0.74), (0.8522, 0.7311, -0.001258), (0.803, -0.5881, 0.01614), (0.9336, 0.06783, 0.007489), (0.6488, 0.3642, 0.7014), (0.5824, -0.4997, 0.6889), (0.6733, -0.08564, 0.6949), (0.2466, -0.315, 1.552), (0.2528, 0.1137, 1.56), (0.3678, 1.271, -1.244), (0.5336, -0.7473, -1.1), (0.2267, 0.3836, 1.04), (0.2244, -0.6335, 1.025), (0.2312, 0.1912, -5.193), (0.2312, -0.1912, -5.193), (0.2399, 0.2963, 1.393), (0.2363, -0.4879, 1.381), (0.2451, -3.102e-07, -5.194), (0.9139, -0.4585, -0.3178), (0.2542, -0.6693, 0.3666), (0.2543, 0.8132, 0.347), (0.8907, -0.3946, -0.3898), (0.3251, -0.3447, -1.194), (0.3461, 0.7261, -1.272), (0.3375, -0.9207, -0.7223), (0.3386, 1.344, -0.8526), (0.2584, 0.9315, -0.0039), (0.2581, -0.8542, 0.01965), (0.2523, 0.4779, 0.7031), (0.2497, -0.6473, 0.6868), (0.8171, 0.8231, -0.4662), (0.7793, -0.3548, -0.4086), (0.915, 0.2269, -0.4377), (0.3247, 1.033, -0.4766), (0.3244, -0.617, -0.3962), (0.8852, 0.2239, -0.256), (0.796, 0.8131, -0.2839), (0.7576, -0.3502, -0.2289), (0.3034, -0.5908, -0.2172), (0.3038, 1.002, -0.2929), (0.5395, 0.2509, 1.613), (0.5605, -0.5076, 1.557), (0.6306, -0.09908, 1.6), (0.2821, 0.3855, 1.609), (0.2708, -0.6329, 1.584), (0.5215, -0.09654, 1.664), (0.2798, 0.2702, 1.661), (0.212, -0.5171, 1.634), (0.5046, 0.2094, 1.664), (0.3772, -0.3743, 1.648), (0.2219, -0.08911, 1.747), (0.072, 0.143, 1.744), (0.1675, 0.07147, 1.753), (0.06809, -0.2635, 1.712), (3.022, 0.07149, 1.427), (3.02, 0.4256, 1.483), (2.851, -0.08119, 0.04534), (2.893, -0.6147, 0.4174), (2.974, -0.8104, 1.084), (3.017, -0.6302, 1.468), (2.977, 0.6171, 1.105), (2.895, 0.4411, 0.4327), (3.021, -0.3031, 1.402), (3.007, -0.0945, 0.9399), (3.007, -0.2675, 0.9373), (3.034, 0.07571, 1.133), (2.919, 0.2284, 0.6587), (3.033, -0.2704, 1.128), (2.929, 0.2384, 0.8384), (2.916, 0.3681, 0.4819), (2.914, -0.4483, 0.4639), (2.927, -0.4234, 0.719), (2.901, -0.08701, 0.4394), (2.91, -0.01331, 0.634), (1.094, 0.1789, -1.15), (0.9215, -0.5674, -1.055), (0.3374, 1.398, -1.234), (0.4077, -0.9625, -0.9877), (0.2026, 1.133, -1.247), (0.2455, 0.8236, -1.265), (0.1798, -0.7363, -1.098), (0.9458, 0.84, -1.137), (0.2246, 0.188, -1.299), (0.234, -0.4414, -1.177), (0.4595, 0.4856, -1.241), (0.2126, -0.002447, -1.286), (0.2229, -0.002518, -1.287), (0.2185, 0.3778, -1.316), (0.1475, 0.7262, -1.27), (0.1479, 1.297, -1.245), (0.08713, -0.8387, -1.079), (0.1324, -0.3446, -1.19), (0.8523, 0.1878, -1.193), (0.685, -0.5022, -1.127), (0.3837, 1.111, -1.249), (0.5072, -0.6754, -1.126), (0.7824, 0.7155, -1.194), (0.7052, 0.008072, -1.22), (0.6769, 0.5029, -1.226), (0.3782, -0.4652, -1.174), (0.625, -0.4297, -1.155), (0.3995, 0.8489, -1.263), (0.3157, -0.05222, -2.281), (0.247, -0.1664, -3.243), (0.3342, -0.1128, -4.221), (0.3156, 0.1383, -2.291), (0.2476, 0.02477, -3.245), (0.3329, 0.07775, -4.238), (0.3315, 0.2683, -4.254), (0.2482, 0.216, -3.248), (0.3144, 0.3297, -2.3), (0.3058, -0.05227, -2.281), (0.237, -0.1664, -3.242), (0.3242, -0.1128, -4.22), (0.3052, 0.3294, -2.3), (0.2382, 0.216, -3.248), (0.3216, 0.2683, -4.253), (0.2074, 0.339, 4.368), (0.3829, 1.02, 4.172), (0.5099, 1.173, 3.916), (0.5945, 1.276, 3.618), (0.631, 1.319, 3.296), (0.617, 1.3, 2.964), (0.5534, 1.218, 2.635), (0.4476, 1.08, 2.33), (0.3052, 0.8928, 2.061), (0.2261, 0.6614, 1.932), (0.04949, 0.02847, 4.269), (0.371, -0.2277, 4.308), (0.753, -0.02856, 4.369), (1.108, 0.1466, 4.349), (1.377, 0.7217, 4.155), (1.577, 0.8034, 3.914), (1.701, 0.8561, 3.627), (1.747, 0.8813, 3.3), (1.711, 0.8704, 2.959), (1.598, 0.8248, 2.63), (1.415, 0.7474, 2.325), (1.169, 0.6412, 2.058), (0.9379, 0.5088, 1.929), (0.4937, 0.3578, 1.807), (0.1338, -0.4013, 4.282), (0.5775, -0.6179, 4.301), (0.9736, -0.1396, 4.282), (1.279, -0.1409, 4.129), (1.504, -0.1459, 3.898), (1.642, -0.1487, 3.614), (1.691, -0.1444, 3.287), (1.647, -0.139, 2.945), (1.518, -0.134, 2.616), (1.307, -0.1291, 2.312), (1.023, -0.1246, 2.046), (0.7964, -0.1222, 1.92), (0.2838, -0.1193, 1.8), (0.06676, -0.5085, 4.262), (0.3932, -1.073, 4.252), (0.7537, -1.173, 4.274), (1.108, -1.288, 4.229), (1.378, -0.9541, 4.114), (1.578, -1.036, 3.874), (1.704, -1.086, 3.591), (1.751, -1.095, 3.269), (1.716, -1.071, 2.931), (1.604, -1.015, 2.603), (1.421, -0.9285, 2.301), (1.176, -0.8135, 2.036), (0.9451, -0.6763, 1.912), (0.5015, -0.5198, 1.794), (0.05966, -1.189, 4.272), (0.2801, -1.164, 4.254), (0.4553, -1.376, 4.105), (0.5845, -1.529, 3.858), (0.671, -1.601, 3.564), (0.7106, -1.615, 3.245), (0.7001, -1.573, 2.918), (0.6395, -1.478, 2.596), (0.5344, -1.331, 2.295), (0.3929, -1.135, 2.032), (0.2601, -0.8999, 1.909), (0.1542, -0.7739, 1.791), (0.9811, 0.2228, -0.2649), (1.026, 0.2272, -0.3513), (0.5361, -0.7507, -0.3036), (0.5364, 1.147, -0.3961), (0.5329, -0.6673, -0.2215), (0.5213, 1.091, -0.4633), (1.004, 0.2266, -0.4221), (0.4778, -0.7163, -0.3752), (0.9124, 0.8631, -0.2952), (0.8828, -0.407, -0.235), (0.5332, 1.076, -0.3065), (0.3078, -0.6782, -1.255), (0.2743, -0.5285, -1.292), (0.2022, -0.7495, -1.285), (0.1597, -0.5074, -1.341), (0.2605, -0.6159, -1.614), (0.2525, -0.5636, -1.634), (0.1726, -0.6886, -1.641), (0.151, -0.5477, -1.674), (0.1911, -0.6178, -2.37), (0.1974, -0.5882, -2.376), (0.1558, -0.6431, -2.38), (0.1677, -0.5847, -2.388), (0.4216, -0.9331, -1.365), (0.205, -0.9589, -1.371), (0.4147, -0.7814, -1.409), (0.2772, -0.8281, -1.395), (0.4468, -0.991, -1.723), (0.2891, -1.018, -1.717), (0.4487, -0.8695, -1.742), (0.3448, -0.906, -1.734), (0.2801, -0.9274, -2.399), (0.2359, -0.9359, -2.398), (0.2831, -0.8917, -2.403), (0.2536, -0.9025, -2.401), (1.083, 0.01747, -1.442), (0.9023, -0.3195, -1.43), (0.8901, 0.01923, -1.456), (0.7632, -0.291, -1.447), (1.083, -0.04934, -1.882), (0.9846, -0.273, -1.883), (0.921, -0.04845, -1.892), (0.836, -0.256, -1.887), (1.251, -0.05303, -2.403), (1.117, -0.2468, -2.395), (1.113, -0.05318, -2.408), (1.03, -0.2323, -2.402), (1.294, -0.02605, -2.806), (1.229, -0.08783, -2.803), (1.24, -0.02579, -2.807), (1.184, -0.07958, -2.807), (1.029, 0.6591, -1.586), (1.139, 0.2283, -1.545), (0.8747, 0.528, -1.588), (0.9213, 0.2284, -1.556), (1.158, 0.5414, -2.111), (1.275, 0.2953, -2.091), (1.032, 0.4332, -2.112), (1.088, 0.2945, -2.097), (1.381, 0.5381, -2.483), (1.487, 0.3374, -2.471), (1.292, 0.4593, -2.485), (1.343, 0.3451, -2.476), (1.526, 0.4437, -2.842), (1.513, 0.3594, -2.843), (1.426, 0.4002, -2.854), (1.439, 0.3465, -2.852), (0.8869, -0.4798, -1.086), (0.4369, -0.8469, -1.029), (0.7216, -0.4526, -1.13), (0.4324, -0.6983, -1.109), (0.739, -0.5872, -1.45), (0.5655, -0.7722, -1.435), (0.6957, -0.5305, -1.457), (0.5481, -0.685, -1.445), (0.8552, -0.6556, -1.926), (0.6398, -0.8368, -1.911), (0.8111, -0.6081, -1.931), (0.6309, -0.7597, -1.92), (0.9114, -0.6766, -2.323), (0.693, -0.8143, -2.317), (0.878, -0.6341, -2.327), (0.6965, -0.7491, -2.322), (0.8813, -0.6694, -2.819), (0.793, -0.7189, -2.818), (0.8452, -0.663, -2.823), (0.7975, -0.687, -2.822), (0.362, 1.351, -1.537), (0.171, 1.394, -1.508), (0.3693, 1.213, -1.57), (0.2118, 1.234, -1.547), (0.3825, 1.298, -1.797), (0.1981, 1.351, -1.76), (0.3852, 1.172, -1.838), (0.2335, 1.195, -1.81), (0.3956, 1.3, -2.082), (0.2324, 1.347, -2.042), (0.3915, 1.202, -2.129), (0.2568, 1.227, -2.099), (0.4638, 1.313, -3.06), (0.4184, 1.322, -3.064), (0.4684, 1.291, -3.06), (0.436, 1.233, -3.058), (0.6774, 0.6931, -1.629), (0.7528, 0.7772, -1.63), (0.4604, 1.045, -1.641), (0.472, 0.8513, -1.651), (0.6953, 0.7302, -2.079), (0.7546, 0.7971, -2.08), (0.5308, 0.9876, -2.085), (0.5315, 0.8552, -2.097), (0.7185, 0.8799, -2.568), (0.7662, 0.9332, -2.569), (0.5802, 1.103, -2.576), (0.5876, 0.9803, -2.582), (0.7225, 1.225, -3.095), (0.7393, 1.247, -3.095), (0.6852, 1.285, -3.095), (0.6833, 1.246, -3.098), (0.1322, 0.4963, 1.809), (0.5213, 0.03344, -1.635), (0.5111, 0.4653, -1.647), (0.7059, 0.04884, -1.624), (0.6884, 0.4802, -1.629), (0.488, 0.06042, -2.064), (0.4709, 0.4313, -2.071), (0.6598, 0.07564, -2.056), (0.6315, 0.4444, -2.058), (0.4916, 0.1242, -2.35), (0.4781, 0.4097, -2.355), (0.6183, 0.1375, -2.345), (0.595, 0.4206, -2.345), (0.4635, 0.258, -2.719), (0.4587, 0.3599, -2.721), (0.5122, 0.2622, -2.717), (0.5033, 0.3635, -2.718), (0.3956, -0.4126, -1.726), (0.5762, -0.355, -1.715), (0.4528, -0.5206, -1.705), (0.6745, -0.4902, -1.693), (0.3338, -0.5304, -2.288), (0.4756, -0.4723, -2.284), (0.3674, -0.6272, -2.267), (0.5638, -0.6063, -2.255), (0.3926, -0.6337, -2.639), (0.4815, -0.5989, -2.636), (0.4146, -0.6922, -2.627), (0.5351, -0.6779, -2.619), (0.3538, -0.6534, -3.154), (0.3944, -0.639, -3.151), (0.3633, -0.6747, -3.15), (0.4164, -0.6675, -3.147), (3.203, -0.4781, 0.5178), (3.212, -0.46, 0.6379), (3.202, -0.2423, 0.5712), (3.206, -0.2313, 0.6538), (3.425, -0.4755, 0.5263), (3.429, -0.4664, 0.63), (3.424, -0.3466, 0.5832), (3.426, -0.3411, 0.6648), (3.851, -0.4648, 0.5123), (3.854, -0.4605, 0.5534), (3.851, -0.4064, 0.5132), (3.852, -0.4039, 0.5449), (3.156, 0.07332, 0.4613), (3.162, 0.07159, 0.58), (3.168, 0.2669, 0.5959), (3.165, 0.2655, 0.4866), (3.522, 0.2213, 0.2816), (3.526, 0.2183, 0.3872), (3.531, 0.3221, 0.3957), (3.529, 0.3227, 0.2956), (3.838, 0.3117, 0.08405), (3.841, 0.3106, 0.1532), (3.85, 0.3688, 0.165), (3.845, 0.3605, 0.1036), (3.269, 0.2141, 1.016), (3.25, 0.2161, 0.8793), (3.224, 0.3895, 0.9398), (3.194, 0.3305, 0.8049), (3.489, 0.297, 0.9732), (3.476, 0.2985, 0.8811), (3.457, 0.4213, 0.9089), (3.436, 0.3795, 0.8187), (3.77, 0.5102, 0.974), (3.763, 0.511, 0.9226), (3.754, 0.5757, 0.9445), (3.742, 0.5537, 0.8941), (3.236, -0.3711, 1.263), (3.256, -0.4021, 1.409), (3.181, -0.4991, 1.247), (3.202, -0.5006, 1.331), (3.479, -0.5259, 1.298), (3.497, -0.5291, 1.352), (3.434, -0.6265, 1.297), (3.453, -0.6301, 1.344), (3.687, -0.5932, 1.213), (3.697, -0.5942, 1.28), (3.663, -0.6498, 1.206), (3.673, -0.6508, 1.27), (3.217, 0.1897, 0.7989), (3.244, 0.05163, 0.7292), (3.208, 0.1791, 0.6612), (3.199, 0.05305, 0.6381), (3.582, 0.2145, 0.7533), (3.596, 0.1086, 0.7112), (3.577, 0.2099, 0.655), (3.573, 0.1091, 0.6451), (3.907, 0.1918, 0.596), (3.917, 0.1463, 0.5673), (3.906, 0.1882, 0.532), (3.903, 0.1469, 0.5247), (3.265, -0.3885, 1.05), (3.291, -0.3894, 1.112), (3.185, -0.5454, 0.9093), (3.223, -0.5493, 1.091), (3.587, -0.5866, 1.007), (3.603, -0.5876, 1.07), (3.538, -0.6838, 0.9414), (3.561, -0.6862, 1.057), (3.926, -0.7259, 0.9469), (3.936, -0.7269, 1.017), (3.897, -0.7843, 0.92), (3.911, -0.786, 1.01), (3.374, 0.1781, 1.368), (3.356, 0.1801, 1.234), (3.33, 0.351, 1.329), (3.311, 0.3533, 1.159), (3.677, 0.2594, 1.431), (3.662, 0.261, 1.321), (3.64, 0.4005, 1.398), (3.625, 0.4024, 1.259), (3.977, 0.2894, 1.481), (3.969, 0.2902, 1.424), (3.958, 0.3618, 1.464), (3.95, 0.3628, 1.393), (-0.9707, 0.9434, -1.122), (-0.6607, -0.5391, -1.109), (-0.0005082, -0.3163, 1.553), (0.0004668, 0.1117, 1.561), (-0.5132, 0.2695, 1.038), (-0.5148, -0.4315, 1.028), (-0.3795, -0.312, 1.559), (-0.3817, 0.1169, 1.563), (0.0002357, 1.448, -1.236), (0.04209, -0.9777, -1.055), (0.001071, 0.3841, 1.04), (-0.001223, -0.6229, 1.025), (-0.2267, 0.1912, -5.149), (-0.2267, -0.1912, -5.149), (0.007246, 0.1912, -5.172), (0.007246, -0.1912, -5.172), (-3.625, 0.1656, 0.6952), (-3.624, -0.3157, 0.6798), (-3.715, -0.3253, 1.324), (-3.713, 0.1495, 1.332), (-2.147, -0.5443, 1.476), (-2.143, 0.3564, 1.49), (-2.037, 0.3663, 0.8356), (-2.041, -0.5344, 0.8212), (-2.885, -0.5599, 1.27), (-2.748, -0.1729, 0.358), (-2.879, 0.4174, 1.215), (-2.746, 0.2555, 0.3719), (-1.618, 0.2027, 1.475), (-1.057, 0.09707, 1.442), (-1.558, 0.2102, 0.9501), (-1.019, 0.1019, 1.105), (-1.058, -0.282, 1.436), (-1.619, -0.386, 1.467), (-1.02, -0.2772, 1.1), (-1.56, -0.3786, 0.9416), (-0.5017, 0.07619, 1.45), (-0.5017, 0.07929, 1.236), (-0.5025, -0.264, 1.445), (-0.5025, -0.2608, 1.231), (-0.0009794, -0.5208, 1.381), (-0.4159, -0.4029, 1.383), (-0.419, 0.2412, 1.393), (0.0008798, 0.2953, 1.393), (-3.736, -0.3479, 0.9431), (-3.734, 0.1875, 0.961), (-2.115, -0.6997, 1.261), (-2.109, 0.5183, 1.28), (-2.842, -0.6954, 1.016), (-2.837, 0.5593, 1.035), (-1.048, 0.1649, 1.366), (-1.598, 0.3088, 1.306), (-1.049, -0.3477, 1.358), (-1.6, -0.4873, 1.294), (-0.5026, -0.3229, 1.384), (-0.5016, 0.1369, 1.391), (-0.9667, 0.1837, -1.178), (-0.6307, -0.1001, 1.033), (-0.4194, -0.09616, 1.56), (-0.2267, -3.454e-07, -5.149), (0.007246, -2.831e-07, -5.172), (-3.624, -0.07702, 0.6963), (-3.712, -0.08714, 1.281), (-2.015, -0.08171, 0.6742), (-2.157, -0.09517, 1.564), (-2.706, -0.05489, 0.1438), (-2.891, -0.07403, 1.425), (-1.065, -0.09341, 1.504), (-1.624, -0.09239, 1.522), (-1.012, -0.08676, 1.037), (-1.548, -0.08275, 0.8445), (-0.6007, -0.08969, 1.175), (-0.5021, -0.09475, 1.509), (-3.735, -0.08195, 0.9546), (-2.816, -0.4054, 1.258), (-2.757, -0.1575, 0.5064), (-2.817, 0.3449, 1.26), (-2.854, 0.1081, 0.8304), (-2.82, -0.401, 0.9962), (-2.818, 0.35, 0.9163), (-2.797, 0.01407, 0.6564), (-2.884, -0.07229, 1.311), (-0.0001395, -0.7197, -0.2209), (-0.7905, 0.6709, 0.3489), (0.0001933, 1.225, -0.3999), (-0.6998, -0.5192, 0.3646), (-0.9224, 0.8661, -0.4494), (3.661e-05, 0.8132, 0.347), (-3.335e-05, -0.6693, 0.3666), (-0.945, 0.9198, -0.385), (-0.8593, 0.072, 0.3568), (0.0001836, 1.168, -0.464), (-1.667e-05, -0.00154, -1.281), (-0.5105, -0.2798, -1.19), (-0.2267, 0.3791, -1.316), (4.966e-05, 0.3784, -1.313), (-0.478, -0.01076, -1.223), (-0.0001785, -0.917, -0.7267), (-1.098, 0.2044, -0.8132), (-0.9649, 0.998, -0.7387), (-0.8422, -0.4657, -0.7401), (0.0002158, 1.343, -0.8526), (-0.8522, 0.7312, -0.001258), (-0.8031, -0.588, 0.01614), (4.504e-05, 0.9899, -0.004671), (-4.197e-05, -0.8542, 0.01965), (-0.9336, 0.06791, 0.007488), (-0.6467, 0.3671, 0.7015), (-0.5843, -0.497, 0.6889), (0.001275, 0.4785, 0.7031), (-0.001288, -0.6467, 0.6868), (-0.6733, -0.08257, 0.6949), (-0.2476, -0.3139, 1.552), (-0.2519, 0.1149, 1.56), (-0.3674, 1.272, -1.244), (-0.4895, -0.7482, -1.108), (-0.2246, 0.3846, 1.04), (-0.2269, -0.6325, 1.025), (-0.2167, 0.1912, -5.15), (-0.2167, -0.1912, -5.15), (-0.2381, 0.2974, 1.393), (-0.2381, -0.4868, 1.381), (-0.2306, -3.156e-07, -5.149), (-0.9141, -0.4582, -0.3178), (-0.2543, -0.6693, 0.3666), (-0.2542, 0.8133, 0.347), (-0.8909, -0.3942, -0.3899), (-0.3259, -0.3452, -1.194), (-0.3436, 0.7268, -1.271), (-0.3379, -0.9206, -0.7223), (-0.3382, 1.344, -0.8526), (-0.2583, 0.9315, -0.0039), (-0.2581, -0.8541, 0.01965), (-0.2498, 0.4791, 0.7031), (-0.2523, -0.6461, 0.6868), (-0.8169, 0.8234, -0.4662), (-0.7795, -0.3545, -0.4086), (0.0001691, 1.084, -0.4791), (-0.0001262, -0.6089, -0.3965), (-0.915, 0.2272, -0.4378), (-0.3244, 1.034, -0.4766), (-0.3247, -0.6169, -0.3962), (-0.0001191, -0.5834, -0.2176), (-0.8852, 0.2242, -0.256), (-0.7958, 0.8134, -0.2839), (-0.7577, -0.3499, -0.2289), (0.0001596, 1.062, -0.2955), (-0.3037, -0.5907, -0.2172), (-0.3035, 1.002, -0.2929), (-0.5379, 0.2534, 1.613), (-0.5624, -0.5051, 1.557), (0.001125, 0.3999, 1.611), (-0.001394, -0.7055, 1.578), (-0.6307, -0.0962, 1.6), (-0.28, 0.3868, 1.609), (-0.2733, -0.6316, 1.584), (0.000815, 0.2631, 1.662), (-0.001056, -0.5578, 1.636), (-0.5215, -0.09417, 1.664), (-0.2781, 0.2714, 1.661), (-0.2139, -0.5161, 1.634), (-0.5032, 0.2117, 1.664), (-0.3784, -0.3726, 1.648), (0.0006342, 0.1826, 1.746), (-0.0005681, -0.3449, 1.717), (-0.2219, -0.0881, 1.747), (-0.07091, 0.1433, 1.744), (-0.0004894, -0.3104, 1.717), (-0.1667, 0.07223, 1.753), (-0.06886, -0.2632, 1.712), (-2.883, 0.1007, 1.314), (-2.88, 0.4547, 1.371), (-2.672, -0.05183, -0.06171), (-2.729, -0.5853, 0.3083), (-2.831, -0.7812, 0.9719), (-2.885, -0.601, 1.355), (-2.825, 0.6463, 0.9941), (-2.724, 0.4704, 0.3248), (-2.884, -0.2738, 1.289), (-2.855, -0.06489, 0.8277), (-2.856, -0.2379, 0.825), (-2.886, 0.1053, 1.02), (-2.756, 0.2576, 0.5497), (-2.888, -0.2407, 1.015), (-2.771, 0.2675, 0.7291), (-2.747, 0.3975, 0.3732), (-2.75, -0.4189, 0.3544), (-2.771, -0.3941, 0.609), (-2.734, -0.05768, 0.3307), (-2.748, 0.0159, 0.525), (-1.019, 0.1845, -1.159), (-0.83, -0.5628, -1.057), (-0.337, 1.398, -1.234), (-0.3795, -0.9638, -0.9948), (-0.2022, 1.133, -1.247), (-0.2454, 0.8238, -1.265), (-0.1237, -0.7371, -1.102), (-0.9456, 0.8403, -1.137), (-0.2256, 0.1886, -1.3), (-0.2311, -0.4417, -1.178), (-0.452, 0.4867, -1.238), (-0.2127, -0.002373, -1.286), (-0.2229, -0.002441, -1.287), (-0.217, 0.3791, -1.316), (-0.1475, 0.7263, -1.27), (-0.1474, 1.297, -1.245), (-0.003748, -0.839, -1.08), (-0.1325, -0.3446, -1.19), (-0.7975, 0.1923, -1.2), (-0.6166, -0.4985, -1.13), (-0.3834, 1.111, -1.249), (-0.4637, -0.676, -1.133), (-0.7785, 0.7158, -1.193), (-0.6864, 0.009903, -1.223), (-0.664, 0.5043, -1.224), (-0.3683, -0.4657, -1.175), (-0.5739, -0.4271, -1.158), (-0.3987, 0.8491, -1.263), (0.08274, -0.05321, -2.275), (0.01205, -0.1657, -3.241), (0.1002, -0.1125, -4.199), (-0.1553, -0.05037, -2.268), (-0.223, -0.165, -3.24), (-0.1337, -0.1122, -4.177), (-0.1575, 0.1479, -2.275), (-0.2224, 0.02622, -3.242), (-0.135, 0.07837, -4.193), (-0.1364, 0.2689, -4.209), (-0.2218, 0.2174, -3.245), (-0.1505, 0.3407, -2.282), (0.09759, 0.2686, -4.232), (0.0132, 0.2167, -3.246), (0.08167, 0.3294, -2.293), (-0.1448, -0.05073, -2.268), (-0.2129, -0.165, -3.24), (-0.1237, -0.1122, -4.177), (-0.1406, 0.34, -2.282), (-0.2118, 0.2174, -3.245), (-0.1264, 0.2689, -4.21), (0.0004169, 0.05181, 4.272), (0.0004308, 0.09216, 4.33), (0.001717, 0.7024, 4.376), (0.003526, 1.418, 4.175), (0.003912, 1.591, 3.909), (0.0042, 1.731, 2.966), (0.003636, 1.492, 2.336), (0.003161, 1.288, 2.067), (0.002582, 1.035, 1.937), (0.001561, 0.5887, 1.811), (0.0003401, 0.01802, 4.276), (0.0002302, -0.02243, 4.315), (0.0002731, 0.01661, 4.374), (-0.2055, 0.3399, 4.368), (-0.3777, 1.022, 4.172), (-0.504, 1.176, 3.916), (-0.5882, 1.279, 3.618), (-0.6245, 1.322, 3.296), (-0.6106, 1.303, 2.964), (-0.5473, 1.22, 2.635), (-0.4422, 1.082, 2.33), (-0.3007, 0.8942, 2.061), (-0.2227, 0.6624, 1.932), (-0.04877, 0.02869, 4.269), (-0.3715, -0.2261, 4.308), (-0.7527, -0.02539, 4.369), (-1.107, 0.1512, 4.349), (-1.374, 0.728, 4.155), (-1.572, 0.8105, 3.914), (-1.697, 0.8639, 3.627), (-1.742, 0.8892, 3.3), (-1.706, 0.8782, 2.96), (-1.594, 0.8321, 2.63), (-1.411, 0.7539, 2.325), (-1.166, 0.6466, 2.058), (-0.9351, 0.5131, 1.93), (-0.4916, 0.3601, 1.807), (-0.0002154, -0.2257, 4.264), (-0.135, -0.4007, 4.282), (-0.5796, -0.6155, 4.301), (-0.9746, -0.5926, 4.264), (-1.279, -0.1351, 4.129), (-1.504, -0.1391, 3.898), (-1.643, -0.1412, 3.614), (-1.691, -0.1367, 3.287), (-1.648, -0.1315, 2.945), (-1.518, -0.127, 2.616), (-1.307, -0.1231, 2.312), (-1.023, -0.1199, 2.046), (-0.7965, -0.1186, 1.92), (-0.2839, -0.118, 1.8), (-0.06848, -0.5082, 4.262), (-0.3973, -1.072, 4.252), (-0.7581, -1.169, 4.274), (-1.113, -1.283, 4.229), (-1.382, -0.9478, 4.114), (-1.583, -1.029, 3.874), (-1.708, -1.078, 3.591), (-1.755, -1.087, 3.269), (-1.72, -1.063, 2.931), (-1.608, -1.008, 2.603), (-1.425, -0.922, 2.301), (-1.179, -0.8081, 2.037), (-0.9477, -0.672, 1.912), (-0.5034, -0.5175, 1.795), (-0.0009321, -0.5405, 4.27), (-0.001607, -0.8505, 4.279), (-0.06432, -1.188, 4.272), (-0.2848, -1.163, 4.254), (-0.461, -1.374, 4.105), (-0.5909, -1.526, 3.858), (-0.6777, -1.598, 3.564), (-0.7175, -1.612, 3.245), (-0.7067, -1.57, 2.918), (-0.6458, -1.475, 2.596), (-0.54, -1.329, 2.295), (-0.3976, -1.134, 2.032), (-0.2637, -0.8987, 1.909), (-0.1573, -0.7732, 1.791), (-0.001591, -0.8296, 4.262), (-0.003021, -1.545, 4.22), (-0.003357, -1.685, 4.218), (-0.003218, -1.543, 4.214), (-0.003692, -1.75, 4.073), (-0.004105, -1.928, 3.835), (-0.004307, -2.012, 3.54), (-0.00435, -2.027, 3.226), (-0.004255, -1.98, 2.906), (-0.004026, -1.876, 2.589), (-0.003672, -1.716, 2.289), (-0.003196, -1.503, 2.026), (-0.002617, -1.247, 1.904), (-0.001957, -0.9557, 1.788), (-0.0005527, -0.3736, 4.251), (0.001077, 0.3987, 4.386), (0.004159, 1.704, 3.611), (0.004257, 1.752, 3.293), (0.003988, 1.643, 2.641), (-0.0001581, -0.7894, -0.3017), (-0.9811, 0.2231, -0.265), (-1.026, 0.2275, -0.3513), (-0.5364, -0.7505, -0.3036), (-0.536, 1.147, -0.3961), (-0.5332, -0.6672, -0.2215), (-0.5209, 1.092, -0.4633), (-0.0001549, -0.773, -0.3723), (-1.004, 0.2269, -0.4221), (-0.4781, -0.7162, -0.3752), (-0.9122, 0.8634, -0.2953), (-0.8829, -0.4067, -0.235), (0.0001703, 1.134, -0.3075), (-0.5329, 1.076, -0.3065), (-0.2386, -0.6808, -1.265), (-0.2531, -0.5321, -1.298), (-0.08464, -0.7506, -1.291), (-0.1408, -0.5102, -1.344), (-0.2431, -0.6275, -1.62), (-0.2527, -0.5768, -1.638), (-0.1191, -0.6951, -1.646), (-0.1503, -0.5577, -1.676), (-0.1888, -0.7384, -2.337), (-0.1911, -0.7064, -2.343), (-0.1513, -0.7616, -2.346), (-0.1568, -0.6993, -2.356), (-0.2919, -0.9371, -1.385), (-0.02163, -0.9602, -1.377), (-0.3161, -0.7875, -1.427), (-0.1422, -0.8304, -1.405), (-0.3371, -0.9961, -1.748), (-0.1478, -1.021, -1.734), (-0.3579, -0.8772, -1.764), (-0.2357, -0.9111, -1.753), (-0.343, -1.003, -2.373), (-0.2978, -1.011, -2.372), (-0.3479, -0.9687, -2.377), (-0.3175, -0.9787, -2.375), (-1.052, 0.02459, -1.464), (-0.843, -0.3173, -1.444), (-0.8755, 0.02471, -1.474), (-0.7185, -0.2939, -1.459), (-1.094, -0.04576, -1.906), (-1.012, -0.2735, -1.897), (-0.9385, -0.04702, -1.91), (-0.8646, -0.2617, -1.897), (-1.238, -0.05158, -2.412), (-1.12, -0.2463, -2.396), (-1.11, -0.05234, -2.415), (-1.033, -0.2318, -2.403), (-1.351, -0.01988, -2.809), (-1.292, -0.08188, -2.804), (-1.299, -0.01969, -2.809), (-1.249, -0.07389, -2.808), (-1.021, 0.6594, -1.584), (-1.145, 0.2339, -1.567), (-0.8689, 0.5305, -1.584), (-0.924, 0.2336, -1.572), (-1.112, 0.5447, -2.14), (-1.265, 0.3, -2.127), (-0.9725, 0.4373, -2.146), (-1.054, 0.2993, -2.139), (-1.087, 0.5477, -2.693), (-1.201, 0.347, -2.68), (-0.9927, 0.4693, -2.699), (-1.048, 0.3552, -2.691), (-1.359, 0.3803, -2.868), (-1.351, 0.3396, -2.869), (-1.308, 0.3593, -2.875), (-1.314, 0.3334, -2.874), (-0.7937, -0.4748, -1.09), (-0.4019, -0.8485, -1.038), (-0.6484, -0.4485, -1.134), (-0.3936, -0.6998, -1.118), (-0.7163, -0.591, -1.456), (-0.5043, -0.7786, -1.451), (-0.6741, -0.5363, -1.464), (-0.5065, -0.6931, -1.457), (-0.8699, -0.6586, -1.929), (-0.6007, -0.8408, -1.921), (-0.8301, -0.613, -1.935), (-0.6059, -0.765, -1.927), (-0.9161, -0.6793, -2.323), (-0.7053, -0.8219, -2.316), (-0.8853, -0.6385, -2.327), (-0.7093, -0.7575, -2.321), (-0.7963, -0.6024, -2.845), (-0.713, -0.6536, -2.843), (-0.7622, -0.5967, -2.848), (-0.7175, -0.6218, -2.847), (-0.3621, 1.354, -1.538), (-0.1711, 1.397, -1.51), (-0.3695, 1.215, -1.571), (-0.2123, 1.238, -1.549), (-0.3861, 1.361, -1.82), (-0.2021, 1.401, -1.78), (-0.3887, 1.23, -1.86), (-0.2385, 1.246, -1.831), (-0.4018, 1.418, -2.127), (-0.2376, 1.435, -2.077), (-0.3978, 1.31, -2.17), (-0.2611, 1.309, -2.132), (-0.4567, 1.345, -3.195), (-0.4102, 1.334, -3.194), (-0.4602, 1.323, -3.196), (-0.4216, 1.246, -3.19), (-0.6513, 0.6948, -1.62), (-0.7316, 0.7782, -1.623), (-0.4594, 1.045, -1.64), (-0.4593, 0.8519, -1.647), (-0.6642, 0.7314, -2.075), (-0.7287, 0.7977, -2.078), (-0.5312, 1.012, -2.094), (-0.5211, 0.8564, -2.094), (-0.7186, 0.88, -2.568), (-0.7659, 0.9335, -2.569), (-0.5799, 1.103, -2.576), (-0.5873, 0.9805, -2.582), (-0.7138, 1.246, -3.098), (-0.7312, 1.266, -3.099), (-0.6712, 1.329, -3.102), (-0.6709, 1.283, -3.104), (-0.1295, 0.4969, 1.809), (-0.5258, 0.03012, -1.634), (-0.4761, 0.4676, -1.635), (-0.7194, 0.04831, -1.63), (-0.6676, 0.4832, -1.62), (-0.4779, 0.06142, -2.06), (-0.434, 0.4336, -2.058), (-0.6514, 0.07692, -2.055), (-0.5846, 0.4472, -2.049), (-0.5627, 0.131, -2.336), (-0.5367, 0.418, -2.337), (-0.6885, 0.1382, -2.333), (-0.642, 0.423, -2.331), (-0.6609, 0.2778, -2.689), (-0.656, 0.3797, -2.691), (-0.7095, 0.2821, -2.687), (-0.7007, 0.3834, -2.687), (-0.4223, -0.4313, -1.725), (-0.5893, -0.3726, -1.716), (-0.4659, -0.5381, -1.707), (-0.6773, -0.5038, -1.696), (-0.3565, -0.5251, -2.297), (-0.5007, -0.4801, -2.288), (-0.39, -0.6071, -2.283), (-0.5787, -0.5813, -2.272), (-0.3578, -0.5891, -2.657), (-0.4566, -0.5653, -2.65), (-0.3681, -0.6352, -2.649), (-0.4856, -0.6191, -2.643), (-0.3469, -0.6483, -3.149), (-0.3899, -0.6367, -3.146), (-0.3539, -0.6702, -3.145), (-0.407, -0.6629, -3.142), (-3.041, -0.4467, 0.3995), (-3.053, -0.4286, 0.5193), (-3.04, -0.211, 0.4532), (-3.046, -0.2, 0.5357), (-3.263, -0.4425, 0.4014), (-3.27, -0.4335, 0.5049), (-3.263, -0.3137, 0.4584), (-3.267, -0.3082, 0.5399), (-3.667, -0.5039, 0.1957), (-3.67, -0.4996, 0.2367), (-3.666, -0.4455, 0.1966), (-3.668, -0.4429, 0.2284), (-2.989, 0.1045, 0.3451), (-2.998, 0.1026, 0.4636), (-3.003, 0.298, 0.4795), (-2.997, 0.2967, 0.3704), (-3.348, 0.2552, 0.1547), (-3.355, 0.2522, 0.26), (-3.359, 0.3559, 0.2685), (-3.354, 0.3566, 0.1686), (-3.657, 0.348, -0.0522), (-3.662, 0.3469, 0.01678), (-3.671, 0.4052, 0.02838), (-3.665, 0.3969, -0.03282), (-3.117, 0.2455, 0.8959), (-3.094, 0.2475, 0.7602), (-3.069, 0.4206, 0.8216), (-3.035, 0.3616, 0.6877), (-3.335, 0.3301, 0.847), (-3.319, 0.3315, 0.7554), (-3.301, 0.4541, 0.7838), (-3.277, 0.4123, 0.6943), (-3.713, 0.5067, 0.553), (-3.704, 0.5074, 0.5017), (-3.695, 0.5721, 0.524), (-3.682, 0.55, 0.474), (-3.095, -0.3402, 1.144), (-3.121, -0.3711, 1.288), (-3.041, -0.4685, 1.129), (-3.064, -0.4699, 1.212), (-3.338, -0.4852, 1.221), (-3.356, -0.4862, 1.288), (-3.294, -0.5881, 1.209), (-3.313, -0.5892, 1.27), (-3.535, -0.5307, 1.255), (-3.546, -0.5317, 1.323), (-3.511, -0.5874, 1.249), (-3.522, -0.5884, 1.313), (-3.059, 0.2209, 0.6808), (-3.085, 0.08313, 0.6102), (-3.045, 0.2104, 0.5434), (-3.036, 0.08431, 0.5205), (-3.422, 0.2484, 0.6244), (-3.435, 0.1426, 0.5817), (-3.414, 0.2438, 0.5262), (-3.41, 0.1431, 0.5163), (-3.744, 0.2274, 0.4515), (-3.752, 0.1827, 0.4283), (-3.739, 0.2245, 0.3927), (-3.737, 0.1833, 0.3861), (-3.118, -0.3571, 0.93), (-3.146, -0.358, 0.9906), (-3.035, -0.5145, 0.7913), (-3.078, -0.5183, 0.9722), (-3.44, -0.5529, 0.8772), (-3.458, -0.5538, 0.9393), (-3.39, -0.6504, 0.8126), (-3.417, -0.6528, 0.9279), (-3.735, -0.7207, 0.9227), (-3.746, -0.7217, 0.9928), (-3.705, -0.7793, 0.8965), (-3.721, -0.781, 0.986), (-3.233, 0.2099, 1.245), (-3.21, 0.2119, 1.111), (-3.186, 0.3825, 1.207), (-3.163, 0.3848, 1.038), (-3.537, 0.2933, 1.298), (-3.518, 0.2949, 1.189), (-3.498, 0.4342, 1.268), (-3.479, 0.4361, 1.129), (-3.838, 0.3254, 1.34), (-3.828, 0.3262, 1.284), (-3.818, 0.3977, 1.324), (-3.808, 0.3987, 1.253)], [], [(87, 47, 3, 86), (97, 32, 4, 88), (70, 143, 10, 51), (96, 540, 500, 89), (106, 157, 505, 598), (110, 93, 508, 607), (188, 185, 7, 49), (98, 95, 512, 557), (197, 189, 6, 94), (194, 717, 512, 95), (62, 35, 11, 51), (146, 135, 11, 35), (148, 145, 9, 34), (144, 66, 8, 50), (59, 22, 14, 52), (43, 27, 15, 36), (41, 20, 13, 37), (57, 25, 12, 53), (52, 14, 142, 137), (36, 15, 138, 139), (37, 13, 136, 141), (53, 12, 140, 55), (61, 30, 24, 56), (56, 24, 25, 57), (45, 28, 21, 40), (40, 21, 20, 41), (44, 31, 26, 42), (42, 26, 27, 43), (60, 29, 23, 58), (58, 23, 22, 59), (47, 2, 29, 60), (32, 3, 31, 44), (33, 5, 28, 45), (48, 4, 30, 61), (2, 33, 45, 29), (4, 32, 44, 30), (24, 42, 43, 25), (30, 44, 42, 24), (23, 40, 41, 22), (29, 45, 40, 23), (14, 37, 141, 142), (12, 36, 139, 140), (22, 41, 37, 14), (25, 43, 36, 12), (143, 148, 34, 10), (66, 146, 35, 8), (50, 8, 35, 62), (92, 507, 540, 96), (93, 3, 32, 97), (9, 50, 62, 34), (5, 48, 61, 28), (3, 47, 60, 31), (26, 58, 59, 27), (31, 60, 58, 26), (21, 56, 57, 20), (28, 61, 56, 21), (13, 53, 55, 136), (15, 52, 137, 138), (20, 57, 53, 13), (27, 59, 52, 15), (145, 144, 50, 9), (34, 62, 51, 10), (94, 98, 557, 511), (189, 188, 49, 6), (135, 70, 51, 11), (85, 2, 47, 87), (136, 55, 70, 135), (17, 153, 154, 64), (150, 39, 68, 149), (16, 38, 67, 63), (147, 154, 426, 427), (38, 151, 152, 67), (39, 18, 65, 68), (55, 140, 143, 70), (82, 71, 75, 84), (108, 100, 585, 602), (109, 101, 584, 606), (84, 75, 72, 83), (177, 173, 178, 179), (161, 164, 275, 274), (182, 175, 366, 367), (173, 330, 181, 178), (155, 79, 81, 156), (158, 105, 594, 506), (0, 80, 79, 155), (114, 106, 598, 634), (116, 84, 83, 118), (101, 107, 601, 584), (119, 108, 602, 639), (117, 82, 84, 116), (92, 109, 606, 507), (71, 85, 87, 75), (100, 110, 607, 585), (75, 87, 86, 72), (72, 86, 110, 100), (2, 85, 109, 92), (118, 83, 108, 119), (71, 82, 107, 101), (111, 80, 106, 114), (156, 81, 105, 158), (159, 175, 182, 160), (330, 331, 180, 181), (85, 71, 101, 109), (83, 72, 100, 108), (6, 49, 98, 94), (508, 93, 97, 537), (2, 92, 96, 33), (185, 194, 95, 7), (727, 197, 94, 511), (49, 7, 95, 98), (86, 3, 93, 110), (80, 0, 157, 106), (33, 96, 89, 5), (537, 97, 88, 499), (81, 112, 115, 105), (79, 113, 112, 81), (105, 115, 635, 594), (80, 111, 113, 79), (82, 117, 120, 107), (107, 120, 643, 601), (499, 88, 125, 649), (5, 89, 124, 121), (4, 48, 123, 122), (89, 500, 648, 124), (48, 5, 121, 123), (88, 4, 122, 125), (649, 125, 128, 654), (121, 124, 127, 129), (122, 123, 126, 130), (124, 648, 653, 127), (123, 121, 129, 126), (125, 122, 130, 128), (654, 128, 664, 661), (129, 127, 132, 133), (130, 126, 131, 134), (127, 653, 660, 132), (126, 129, 133, 131), (128, 130, 134, 664), (65, 18, 136, 135), (54, 151, 138, 137), (38, 16, 140, 139), (39, 150, 142, 141), (151, 38, 139, 138), (18, 39, 141, 136), (150, 54, 137, 142), (16, 63, 143, 140), (152, 69, 144, 145), (68, 146, 437, 439), (143, 63, 452, 450), (69, 149, 66, 144), (148, 67, 476, 474), (135, 146, 486, 485), (147, 19, 150, 149), (64, 152, 414, 416), (153, 17, 151, 54), (19, 153, 54, 150), (64, 154, 69, 152), (149, 69, 462, 461), (328, 46, 155, 156), (90, 170, 505, 157), (171, 329, 158, 506), (170, 169, 592, 505), (46, 162, 0, 155), (172, 171, 506, 589), (165, 78, 163, 77), (76, 103, 166, 167), (169, 104, 168, 592), (78, 76, 167, 163), (162, 90, 157, 0), (329, 328, 156, 158), (103, 172, 589, 166), (104, 165, 77, 168), (159, 160, 169, 170), (164, 161, 171, 172), (328, 330, 299, 297), (90, 175, 350, 348), (329, 171, 285, 284), (177, 162, 312, 314), (165, 179, 384, 382), (180, 103, 397, 399), (160, 182, 104, 169), (178, 181, 76, 78), (177, 175, 90, 162), (91, 176, 335, 333), (180, 164, 172, 103), (182, 179, 165, 104), (592, 168, 195, 729), (729, 195, 196, 728), (728, 196, 197, 727), (167, 166, 192, 183), (183, 192, 193, 184), (184, 193, 194, 185), (77, 163, 186, 191), (191, 186, 187, 190), (190, 187, 188, 189), (166, 589, 715, 192), (192, 715, 716, 193), (193, 716, 717, 194), (168, 77, 191, 195), (195, 191, 190, 196), (196, 190, 189, 197), (163, 167, 183, 186), (186, 183, 184, 187), (187, 184, 185, 188), (738, 830, 748, 198), (743, 742, 205, 206), (739, 738, 198, 199), (744, 743, 206, 207), (740, 739, 199, 200), (831, 740, 200, 201), (745, 744, 207, 380), (832, 831, 201, 202), (741, 832, 202, 203), (833, 741, 203, 204), (742, 833, 204, 205), (748, 747, 209, 210), (205, 204, 217, 218), (198, 748, 210, 211), (206, 205, 218, 219), (199, 198, 211, 212), (207, 206, 219, 220), (200, 199, 212, 213), (380, 207, 220, 221), (201, 200, 213, 214), (133, 132, 380, 221), (202, 201, 214, 215), (746, 829, 208), (203, 202, 215, 216), (747, 746, 208, 209), (204, 203, 216, 217), (214, 213, 226, 227), (133, 221, 234, 131), (215, 214, 227, 228), (208, 829, 773), (216, 215, 228, 229), (209, 208, 773, 222), (217, 216, 229, 230), (210, 209, 222, 223), (218, 217, 230, 231), (211, 210, 223, 224), (219, 218, 231, 232), (212, 211, 224, 225), (220, 219, 232, 233), (213, 212, 225, 226), (221, 220, 233, 234), (231, 230, 244, 245), (224, 223, 237, 238), (232, 231, 245, 246), (225, 224, 238, 239), (233, 232, 246, 247), (226, 225, 239, 240), (234, 233, 247, 248), (227, 226, 240, 241), (131, 234, 248, 134), (228, 227, 241, 242), (773, 829, 235), (229, 228, 242, 243), (222, 773, 235, 236), (230, 229, 243, 244), (223, 222, 236, 237), (134, 248, 260, 664), (242, 241, 253, 254), (235, 829, 801), (243, 242, 254, 255), (236, 235, 801, 802), (244, 243, 255, 256), (237, 236, 802, 249), (245, 244, 256, 257), (238, 237, 249, 250), (246, 245, 257, 258), (239, 238, 250, 251), (247, 246, 258, 259), (240, 239, 251, 252), (248, 247, 259, 260), (241, 240, 252, 253), (250, 249, 817, 818), (258, 257, 825, 826), (251, 250, 818, 819), (259, 258, 826, 827), (252, 251, 819, 820), (260, 259, 827, 828), (253, 252, 820, 821), (664, 260, 828, 661), (254, 253, 821, 822), (255, 254, 822, 823), (256, 255, 823, 824), (249, 802, 816, 817), (257, 256, 824, 825), (119, 639, 579, 265), (113, 111, 73, 267), (117, 116, 261, 269), (635, 115, 268, 841), (118, 119, 265, 270), (112, 113, 267, 102), (120, 117, 269, 271), (114, 634, 588, 266), (111, 114, 266, 73), (643, 120, 271, 846), (115, 112, 102, 268), (116, 118, 270, 261), (73, 74, 262, 267), (268, 263, 834, 841), (271, 264, 581, 846), (267, 262, 99, 102), (269, 74, 264, 271), (102, 99, 263, 268), (74, 73, 266, 264), (264, 266, 588, 581), (99, 270, 265, 263), (74, 269, 261, 262), (263, 265, 579, 834), (262, 261, 270, 99), (273, 272, 276, 277), (164, 180, 273, 275), (180, 331, 272, 273), (331, 161, 274, 272), (279, 277, 281, 283), (275, 273, 277, 279), (274, 275, 279, 278), (272, 274, 278, 276), (280, 282, 283, 281), (278, 279, 283, 282), (276, 278, 282, 280), (277, 276, 280, 281), (286, 284, 288, 290), (331, 329, 284, 286), (171, 161, 287, 285), (161, 331, 286, 287), (291, 290, 294, 295), (287, 286, 290, 291), (285, 287, 291, 289), (284, 285, 289, 288), (295, 294, 292, 293), (289, 291, 295, 293), (288, 289, 293, 292), (290, 288, 292, 294), (298, 296, 300, 302), (46, 328, 297, 296), (173, 46, 296, 298), (330, 173, 298, 299), (301, 303, 307, 305), (299, 298, 302, 303), (297, 299, 303, 301), (296, 297, 301, 300), (305, 307, 311, 309), (300, 301, 305, 304), (302, 300, 304, 306), (303, 302, 306, 307), (311, 310, 308, 309), (304, 305, 309, 308), (306, 304, 308, 310), (307, 306, 310, 311), (313, 315, 319, 317), (162, 46, 313, 312), (173, 177, 314, 315), (46, 173, 315, 313), (316, 317, 321, 320), (312, 313, 317, 316), (314, 312, 316, 318), (315, 314, 318, 319), (322, 320, 324, 326), (318, 316, 320, 322), (319, 318, 322, 323), (317, 319, 323, 321), (327, 326, 324, 325), (323, 322, 326, 327), (321, 323, 327, 325), (320, 321, 325, 324), (91, 1, 328, 329), (174, 176, 331, 330), (1, 174, 330, 328), (176, 91, 329, 331), (335, 334, 338, 339), (176, 174, 334, 335), (174, 1, 332, 334), (1, 91, 333, 332), (338, 336, 340, 342), (334, 332, 336, 338), (332, 333, 337, 336), (333, 335, 339, 337), (341, 343, 347, 345), (336, 337, 341, 340), (337, 339, 343, 341), (339, 338, 342, 343), (347, 346, 344, 345), (343, 342, 346, 347), (342, 340, 344, 346), (340, 341, 345, 344), (351, 349, 353, 355), (175, 159, 351, 350), (159, 170, 349, 351), (170, 90, 348, 349), (352, 354, 358, 356), (349, 348, 352, 353), (348, 350, 354, 352), (350, 351, 355, 354), (359, 357, 361, 363), (354, 355, 359, 358), (355, 353, 357, 359), (353, 352, 356, 357), (362, 363, 361, 360), (357, 356, 360, 361), (356, 358, 362, 360), (358, 359, 363, 362), (364, 367, 371, 368), (177, 179, 364, 365), (175, 177, 365, 366), (179, 182, 367, 364), (370, 369, 373, 374), (367, 366, 370, 371), (366, 365, 369, 370), (365, 364, 368, 369), (372, 375, 379, 376), (369, 368, 372, 373), (368, 371, 375, 372), (371, 370, 374, 375), (378, 377, 376, 379), (375, 374, 378, 379), (374, 373, 377, 378), (373, 372, 376, 377), (380, 132, 660, 745), (383, 381, 385, 387), (179, 178, 383, 384), (178, 78, 381, 383), (78, 165, 382, 381), (388, 387, 391, 392), (384, 383, 387, 388), (382, 384, 388, 386), (381, 382, 386, 385), (390, 392, 396, 394), (386, 388, 392, 390), (385, 386, 390, 389), (387, 385, 389, 391), (396, 395, 393, 394), (389, 390, 394, 393), (391, 389, 393, 395), (392, 391, 395, 396), (398, 400, 404, 402), (181, 180, 399, 400), (76, 181, 400, 398), (103, 76, 398, 397), (402, 404, 408, 406), (397, 398, 402, 401), (399, 397, 401, 403), (400, 399, 403, 404), (407, 405, 409, 411), (401, 402, 406, 405), (403, 401, 405, 407), (404, 403, 407, 408), (412, 411, 409, 410), (408, 407, 411, 412), (406, 408, 412, 410), (405, 406, 410, 409), (416, 414, 418, 420), (152, 151, 413, 414), (17, 64, 416, 415), (151, 17, 415, 413), (419, 420, 424, 423), (415, 416, 420, 419), (413, 415, 419, 417), (414, 413, 417, 418), (423, 424, 422, 421), (417, 419, 423, 421), (418, 417, 421, 422), (420, 418, 422, 424), (427, 426, 430, 431), (153, 19, 428, 425), (154, 153, 425, 426), (19, 147, 427, 428), (429, 432, 436, 433), (428, 427, 431, 432), (425, 428, 432, 429), (426, 425, 429, 430), (433, 436, 435, 434), (430, 429, 433, 434), (431, 430, 434, 435), (432, 431, 435, 436), (439, 437, 441, 443), (146, 66, 438, 437), (149, 68, 439, 440), (66, 149, 440, 438), (442, 444, 448, 446), (440, 439, 443, 444), (438, 440, 444, 442), (437, 438, 442, 441), (448, 447, 445, 446), (441, 442, 446, 445), (443, 441, 445, 447), (444, 443, 447, 448), (451, 449, 453, 455), (67, 148, 449, 451), (148, 143, 450, 449), (63, 67, 451, 452), (454, 456, 460, 458), (452, 451, 455, 456), (450, 452, 456, 454), (449, 450, 454, 453), (460, 459, 457, 458), (453, 454, 458, 457), (455, 453, 457, 459), (456, 455, 459, 460), (464, 463, 467, 468), (154, 147, 463, 464), (147, 149, 461, 463), (69, 154, 464, 462), (467, 465, 469, 471), (463, 461, 465, 467), (461, 462, 466, 465), (462, 464, 468, 466), (472, 471, 469, 470), (465, 466, 470, 469), (466, 468, 472, 470), (468, 467, 471, 472), (475, 473, 477, 479), (145, 148, 474, 473), (67, 152, 475, 476), (152, 145, 473, 475), (479, 477, 481, 483), (473, 474, 478, 477), (474, 476, 480, 478), (476, 475, 479, 480), (484, 483, 481, 482), (477, 478, 482, 481), (478, 480, 484, 482), (480, 479, 483, 484), (487, 485, 489, 491), (146, 68, 488, 486), (68, 65, 487, 488), (65, 135, 485, 487), (489, 490, 494, 493), (485, 486, 490, 489), (486, 488, 492, 490), (488, 487, 491, 492), (496, 495, 493, 494), (490, 492, 496, 494), (492, 491, 495, 496), (491, 489, 493, 495), (608, 605, 502, 554), (618, 609, 503, 538), (578, 559, 515, 675), (617, 610, 500, 540), (627, 598, 505, 689), (631, 607, 508, 614), (723, 556, 510, 720), (619, 557, 512, 616), (735, 615, 509, 724), (732, 616, 512, 717), (570, 559, 516, 542), (678, 542, 516, 667), (680, 541, 514, 677), (676, 558, 513, 574), (567, 560, 519, 527), (550, 543, 520, 532), (548, 544, 518, 525), (565, 561, 517, 530), (560, 669, 674, 519), (543, 671, 670, 520), (544, 673, 668, 518), (561, 563, 672, 517), (569, 564, 529, 535), (564, 565, 530, 529), (552, 547, 526, 533), (547, 548, 525, 526), (551, 549, 531, 536), (549, 550, 532, 531), (568, 566, 528, 534), (566, 567, 527, 528), (554, 568, 534, 501), (538, 551, 536, 502), (539, 552, 533, 504), (555, 569, 535, 503), (501, 534, 552, 539), (503, 535, 551, 538), (529, 530, 550, 549), (535, 529, 549, 551), (528, 527, 548, 547), (534, 528, 547, 552), (519, 674, 673, 544), (517, 672, 671, 543), (527, 519, 544, 548), (530, 517, 543, 550), (675, 515, 541, 680), (574, 513, 542, 678), (558, 570, 542, 513), (613, 617, 540, 507), (614, 618, 538, 502), (514, 541, 570, 558), (504, 533, 569, 555), (502, 536, 568, 554), (531, 532, 567, 566), (536, 531, 566, 568), (526, 525, 565, 564), (533, 526, 564, 569), (518, 668, 563, 561), (520, 670, 669, 560), (525, 518, 561, 565), (532, 520, 560, 567), (677, 514, 558, 676), (541, 515, 559, 570), (615, 511, 557, 619), (724, 509, 556, 723), (667, 516, 559, 578), (604, 608, 554, 501), (668, 667, 578, 563), (522, 572, 686, 685), (682, 681, 576, 546), (521, 571, 575, 545), (679, 1003, 1002, 686), (545, 575, 684, 683), (546, 576, 573, 523), (563, 578, 675, 672), (599, 603, 587, 580), (629, 602, 585, 621), (630, 606, 584, 622), (603, 600, 582, 587), (709, 711, 710, 705), (693, 850, 851, 696), (714, 943, 942, 707), (705, 710, 713, 906), (687, 688, 597, 595), (690, 506, 594, 626), (497, 687, 595, 596), (637, 634, 598, 627), (640, 642, 600, 603), (622, 584, 601, 628), (644, 639, 602, 629), (641, 640, 603, 599), (613, 507, 606, 630), (580, 587, 608, 604), (621, 585, 607, 631), (587, 582, 605, 608), (582, 621, 631, 605), (501, 613, 630, 604), (642, 644, 629, 600), (580, 622, 628, 599), (632, 637, 627, 596), (688, 690, 626, 597), (691, 692, 714, 707), (906, 713, 712, 907), (604, 630, 622, 580), (600, 629, 621, 582), (509, 615, 619, 556), (508, 537, 618, 614), (501, 539, 617, 613), (720, 510, 616, 732), (727, 511, 615, 735), (556, 619, 616, 510), (605, 631, 614, 502), (596, 627, 689, 497), (539, 504, 610, 617), (537, 499, 609, 618), (597, 626, 638, 633), (595, 597, 633, 636), (626, 594, 635, 638), (596, 595, 636, 632), (599, 628, 645, 641), (628, 601, 643, 645), (499, 649, 652, 609), (504, 646, 651, 610), (503, 647, 650, 555), (610, 651, 648, 500), (555, 650, 646, 504), (609, 652, 647, 503), (649, 654, 657, 652), (646, 658, 656, 651), (647, 659, 655, 650), (651, 656, 653, 648), (650, 655, 658, 646), (652, 657, 659, 647), (654, 661, 664, 657), (658, 665, 663, 656), (659, 666, 662, 655), (656, 663, 660, 653), (655, 662, 665, 658), (657, 664, 666, 659), (573, 667, 668, 523), (562, 669, 670, 683), (545, 671, 672, 521), (546, 673, 674, 682), (683, 670, 671, 545), (523, 668, 673, 546), (682, 674, 669, 562), (521, 672, 675, 571), (684, 677, 676, 577), (576, 1015, 1013, 678), (675, 1026, 1028, 571), (577, 676, 574, 681), (680, 1050, 1052, 575), (667, 1061, 1062, 678), (679, 681, 682, 524), (572, 992, 990, 684), (685, 562, 683, 522), (524, 682, 562, 685), (572, 684, 577, 686), (681, 1037, 1038, 577), (904, 688, 687, 553), (611, 689, 505, 702), (703, 506, 690, 905), (702, 505, 592, 701), (553, 687, 497, 694), (704, 589, 506, 703), (697, 591, 695, 593), (590, 699, 698, 624), (701, 592, 700, 625), (593, 695, 699, 590), (694, 497, 689, 611), (905, 690, 688, 904), (624, 698, 589, 704), (625, 700, 591, 697), (691, 702, 701, 692), (696, 704, 703, 693), (904, 873, 875, 906), (611, 924, 926, 707), (905, 860, 861, 703), (709, 890, 888, 694), (697, 958, 960, 711), (712, 975, 973, 624), (692, 701, 625, 714), (710, 593, 590, 713), (709, 694, 611, 707), (612, 909, 911, 708), (712, 624, 704, 696), (714, 625, 697, 711), (592, 729, 733, 700), (729, 728, 734, 733), (728, 727, 735, 734), (699, 718, 730, 698), (718, 719, 731, 730), (719, 720, 732, 731), (591, 726, 721, 695), (726, 725, 722, 721), (725, 724, 723, 722), (698, 730, 715, 589), (730, 731, 716, 715), (731, 732, 717, 716), (700, 733, 726, 591), (733, 734, 725, 726), (734, 735, 724, 725), (695, 721, 718, 699), (721, 722, 719, 718), (722, 723, 720, 719), (738, 749, 748, 830), (743, 757, 756, 742), (739, 750, 749, 738), (744, 758, 757, 743), (740, 751, 750, 739), (831, 752, 751, 740), (745, 956, 758, 744), (832, 753, 752, 831), (736, 746, 829), (741, 754, 753, 832), (737, 747, 746, 736), (833, 755, 754, 741), (830, 748, 747, 737), (742, 756, 755, 833), (748, 761, 760, 747), (756, 769, 768, 755), (749, 762, 761, 748), (757, 770, 769, 756), (750, 763, 762, 749), (758, 771, 770, 757), (751, 764, 763, 750), (956, 772, 771, 758), (752, 765, 764, 751), (665, 772, 956, 663), (753, 766, 765, 752), (746, 759, 829), (754, 767, 766, 753), (747, 760, 759, 746), (755, 768, 767, 754), (765, 779, 778, 764), (665, 662, 786, 772), (766, 780, 779, 765), (759, 773, 829), (767, 781, 780, 766), (760, 774, 773, 759), (768, 782, 781, 767), (761, 775, 774, 760), (769, 783, 782, 768), (762, 776, 775, 761), (770, 784, 783, 769), (763, 777, 776, 762), (771, 785, 784, 770), (764, 778, 777, 763), (772, 786, 785, 771), (783, 797, 796, 782), (776, 790, 789, 775), (784, 798, 797, 783), (777, 791, 790, 776), (785, 799, 798, 784), (778, 792, 791, 777), (786, 800, 799, 785), (779, 793, 792, 778), (662, 666, 800, 786), (780, 794, 793, 779), (773, 787, 829), (781, 795, 794, 780), (774, 788, 787, 773), (782, 796, 795, 781), (775, 789, 788, 774), (666, 664, 814, 800), (794, 808, 807, 793), (787, 801, 829), (795, 809, 808, 794), (788, 802, 801, 787), (796, 810, 809, 795), (789, 803, 802, 788), (797, 811, 810, 796), (790, 804, 803, 789), (798, 812, 811, 797), (791, 805, 804, 790), (799, 813, 812, 798), (792, 806, 805, 791), (800, 814, 813, 799), (793, 807, 806, 792), (804, 818, 817, 803), (812, 826, 825, 811), (805, 819, 818, 804), (813, 827, 826, 812), (806, 820, 819, 805), (814, 828, 827, 813), (807, 821, 820, 806), (664, 661, 828, 814), (808, 822, 821, 807), (801, 815, 829), (809, 823, 822, 808), (802, 816, 815, 801), (810, 824, 823, 809), (803, 817, 816, 802), (811, 825, 824, 810), (644, 839, 579, 639), (636, 842, 583, 632), (641, 844, 835, 640), (635, 841, 843, 638), (642, 845, 839, 644), (633, 623, 842, 636), (645, 847, 844, 641), (637, 840, 588, 634), (632, 583, 840, 637), (643, 846, 847, 645), (638, 843, 623, 633), (640, 835, 845, 642), (583, 842, 836, 586), (843, 841, 834, 837), (847, 846, 581, 838), (842, 623, 620, 836), (844, 847, 838, 586), (623, 843, 837, 620), (586, 838, 840, 583), (838, 581, 588, 840), (620, 837, 839, 845), (586, 836, 835, 844), (837, 834, 579, 839), (836, 620, 845, 835), (849, 853, 852, 848), (696, 851, 849, 712), (712, 849, 848, 907), (907, 848, 850, 693), (855, 859, 857, 853), (851, 855, 853, 849), (850, 854, 855, 851), (848, 852, 854, 850), (856, 857, 859, 858), (854, 858, 859, 855), (852, 856, 858, 854), (853, 857, 856, 852), (862, 866, 864, 860), (907, 862, 860, 905), (703, 861, 863, 693), (693, 863, 862, 907), (867, 871, 870, 866), (863, 867, 866, 862), (861, 865, 867, 863), (860, 864, 865, 861), (871, 869, 868, 870), (865, 869, 871, 867), (864, 868, 869, 865), (866, 870, 868, 864), (874, 878, 876, 872), (553, 872, 873, 904), (705, 874, 872, 553), (906, 875, 874, 705), (877, 881, 883, 879), (875, 879, 878, 874), (873, 877, 879, 875), (872, 876, 877, 873), (881, 885, 887, 883), (876, 880, 881, 877), (878, 882, 880, 876), (879, 883, 882, 878), (887, 885, 884, 886), (880, 884, 885, 881), (882, 886, 884, 880), (883, 887, 886, 882), (889, 893, 895, 891), (694, 888, 889, 553), (705, 891, 890, 709), (553, 889, 891, 705), (892, 896, 897, 893), (888, 892, 893, 889), (890, 894, 892, 888), (891, 895, 894, 890), (898, 902, 900, 896), (894, 898, 896, 892), (895, 899, 898, 894), (893, 897, 899, 895), (903, 901, 900, 902), (899, 903, 902, 898), (897, 901, 903, 899), (896, 900, 901, 897), (612, 905, 904, 498), (706, 906, 907, 708), (498, 904, 906, 706), (708, 907, 905, 612), (911, 915, 914, 910), (708, 911, 910, 706), (706, 910, 908, 498), (498, 908, 909, 612), (914, 918, 916, 912), (910, 914, 912, 908), (908, 912, 913, 909), (909, 913, 915, 911), (917, 921, 923, 919), (912, 916, 917, 913), (913, 917, 919, 915), (915, 919, 918, 914), (923, 921, 920, 922), (919, 923, 922, 918), (918, 922, 920, 916), (916, 920, 921, 917), (927, 931, 929, 925), (707, 926, 927, 691), (691, 927, 925, 702), (702, 925, 924, 611), (928, 932, 934, 930), (925, 929, 928, 924), (924, 928, 930, 926), (926, 930, 931, 927), (935, 939, 937, 933), (930, 934, 935, 931), (931, 935, 933, 929), (929, 933, 932, 928), (938, 936, 937, 939), (933, 937, 936, 932), (932, 936, 938, 934), (934, 938, 939, 935), (940, 944, 947, 943), (709, 941, 940, 711), (707, 942, 941, 709), (711, 940, 943, 714), (946, 950, 949, 945), (943, 947, 946, 942), (942, 946, 945, 941), (941, 945, 944, 940), (948, 952, 955, 951), (945, 949, 948, 944), (944, 948, 951, 947), (947, 951, 950, 946), (954, 955, 952, 953), (951, 955, 954, 950), (950, 954, 953, 949), (949, 953, 952, 948), (956, 745, 660, 663), (959, 963, 961, 957), (711, 960, 959, 710), (710, 959, 957, 593), (593, 957, 958, 697), (964, 968, 967, 963), (960, 964, 963, 959), (958, 962, 964, 960), (957, 961, 962, 958), (966, 970, 972, 968), (962, 966, 968, 964), (961, 965, 966, 962), (963, 967, 965, 961), (972, 970, 969, 971), (965, 969, 970, 966), (967, 971, 969, 965), (968, 972, 971, 967), (974, 978, 980, 976), (713, 976, 975, 712), (590, 974, 976, 713), (624, 973, 974, 590), (978, 982, 984, 980), (973, 977, 978, 974), (975, 979, 977, 973), (976, 980, 979, 975), (983, 987, 985, 981), (977, 981, 982, 978), (979, 983, 981, 977), (980, 984, 983, 979), (988, 986, 985, 987), (984, 988, 987, 983), (982, 986, 988, 984), (981, 985, 986, 982), (992, 996, 994, 990), (684, 990, 989, 683), (522, 991, 992, 572), (683, 989, 991, 522), (995, 999, 1000, 996), (991, 995, 996, 992), (989, 993, 995, 991), (990, 994, 993, 989), (999, 997, 998, 1000), (993, 997, 999, 995), (994, 998, 997, 993), (996, 1000, 998, 994), (1003, 1007, 1006, 1002), (685, 1001, 1004, 524), (686, 1002, 1001, 685), (524, 1004, 1003, 679), (1005, 1009, 1012, 1008), (1004, 1008, 1007, 1003), (1001, 1005, 1008, 1004), (1002, 1006, 1005, 1001), (1009, 1010, 1011, 1012), (1006, 1010, 1009, 1005), (1007, 1011, 1010, 1006), (1008, 1012, 1011, 1007), (1015, 1019, 1017, 1013), (678, 1013, 1014, 574), (681, 1016, 1015, 576), (574, 1014, 1016, 681), (1018, 1022, 1024, 1020), (1016, 1020, 1019, 1015), (1014, 1018, 1020, 1016), (1013, 1017, 1018, 1014), (1024, 1022, 1021, 1023), (1017, 1021, 1022, 1018), (1019, 1023, 1021, 1017), (1020, 1024, 1023, 1019), (1027, 1031, 1029, 1025), (575, 1027, 1025, 680), (680, 1025, 1026, 675), (571, 1028, 1027, 575), (1030, 1034, 1036, 1032), (1028, 1032, 1031, 1027), (1026, 1030, 1032, 1028), (1025, 1029, 1030, 1026), (1036, 1034, 1033, 1035), (1029, 1033, 1034, 1030), (1031, 1035, 1033, 1029), (1032, 1036, 1035, 1031), (1040, 1044, 1043, 1039), (686, 1040, 1039, 679), (679, 1039, 1037, 681), (577, 1038, 1040, 686), (1043, 1047, 1045, 1041), (1039, 1043, 1041, 1037), (1037, 1041, 1042, 1038), (1038, 1042, 1044, 1040), (1048, 1046, 1045, 1047), (1041, 1045, 1046, 1042), (1042, 1046, 1048, 1044), (1044, 1048, 1047, 1043), (1051, 1055, 1053, 1049), (677, 1049, 1050, 680), (575, 1052, 1051, 684), (684, 1051, 1049, 677), (1055, 1059, 1057, 1053), (1049, 1053, 1054, 1050), (1050, 1054, 1056, 1052), (1052, 1056, 1055, 1051), (1060, 1058, 1057, 1059), (1053, 1057, 1058, 1054), (1054, 1058, 1060, 1056), (1056, 1060, 1059, 1055), (1063, 1067, 1065, 1061), (678, 1062, 1064, 576), (576, 1064, 1063, 573), (573, 1063, 1061, 667), (1065, 1069, 1070, 1066), (1061, 1065, 1066, 1062), (1062, 1066, 1068, 1064), (1064, 1068, 1067, 1063), (1072, 1070, 1069, 1071), (1066, 1070, 1072, 1068), (1068, 1072, 1071, 1067), (1067, 1071, 1069, 1065)])
me_cube.polygons.foreach_set('material_index', [1, 1, 3, 1, 1, 1, 3, 3, 3, 3, 3, 3, 3, 3, 1, 1, 1, 1, 1, 1, 1, 1, 1, 1, 1, 1, 1, 1, 1, 1, 1, 1, 1, 1, 1, 1, 1, 1, 1, 1, 1, 1, 1, 1, 3, 3, 3, 1, 1, 3, 1, 1, 1, 1, 1, 1, 1, 1, 1, 1, 3, 3, 3, 3, 3, 1, 1, 4, 4, 4, 4, 4, 4, 1, 1, 1, 1, 1, 4, 4, 4, 4, 1, 1, 1, 1, 1, 1, 1, 1, 1, 1, 1, 1, 1, 1, 1, 1, 1, 1, 4, 4, 1, 1, 3, 1, 1, 3, 3, 3, 1, 1, 1, 1, 1, 1, 1, 1, 1, 1, 1, 1, 1, 1, 1, 1, 1, 1, 1, 1, 1, 1, 1, 1, 1, 1, 1, 1, 1, 1, 1, 1, 1, 1, 1, 1, 4, 4, 4, 4, 4, 4, 4, 4, 4, 4, 4, 4, 1, 1, 1, 4, 1, 4, 4, 4, 4, 4, 1, 1, 4, 4, 4, 4, 4, 4, 4, 4, 4, 4, 4, 4, 4, 4, 4, 4, 3, 3, 3, 3, 3, 3, 3, 3, 3, 3, 3, 3, 3, 3, 3, 3, 3, 3, 0, 0, 0, 0, 0, 0, 0, 0, 0, 0, 0, 0, 0, 0, 0, 0, 0, 0, 0, 0, 0, 0, 0, 0, 0, 0, 0, 0, 0, 0, 0, 0, 0, 0, 0, 0, 0, 0, 0, 0, 0, 0, 0, 0, 0, 0, 0, 0, 0, 0, 0, 0, 0, 0, 0, 0, 0, 0, 0, 0, 0, 0, 0, 0, 0, 0, 0, 0, 0, 0, 0, 0, 0, 0, 0, 0, 0, 0, 0, 0, 0, 0, 0, 0, 2, 2, 2, 2, 2, 2, 2, 2, 2, 2, 2, 2, 2, 2, 2, 2, 2, 2, 2, 2, 2, 2, 2, 2, 4, 4, 4, 4, 4, 4, 4, 4, 4, 4, 4, 4, 4, 4, 4, 4, 4, 4, 4, 4, 4, 4, 4, 4, 4, 4, 4, 4, 4, 4, 4, 4, 4, 4, 4, 4, 4, 4, 4, 4, 4, 4, 4, 4, 4, 4, 4, 4, 4, 4, 4, 4, 4, 4, 4, 4, 4, 4, 4, 4, 4, 4, 4, 4, 4, 4, 4, 4, 4, 4, 4, 4, 4, 4, 4, 4, 4, 4, 4, 4, 4, 4, 4, 4, 4, 4, 4, 4, 4, 4, 4, 4, 4, 4, 4, 4, 4, 4, 4, 4, 4, 4, 4, 4, 4, 4, 4, 4, 0, 4, 4, 4, 4, 4, 4, 4, 4, 4, 4, 4, 4, 4, 4, 4, 4, 4, 4, 4, 4, 4, 4, 4, 4, 4, 4, 4, 4, 4, 4, 4, 4, 4, 4, 4, 4, 4, 4, 4, 4, 4, 4, 4, 4, 4, 4, 4, 4, 4, 4, 4, 4, 4, 4, 4, 4, 4, 4, 4, 4, 4, 4, 4, 4, 4, 4, 4, 4, 4, 4, 4, 4, 4, 4, 4, 4, 4, 4, 4, 4, 4, 4, 4, 4, 4, 4, 4, 4, 4, 4, 4, 4, 4, 4, 4, 4, 4, 4, 4, 4, 4, 4, 4, 4, 4, 4, 4, 4, 4, 4, 4, 4, 4, 4, 4, 4, 1, 1, 3, 1, 1, 1, 3, 3, 3, 3, 3, 3, 3, 3, 1, 1, 1, 1, 1, 1, 1, 1, 1, 1, 1, 1, 1, 1, 1, 1, 1, 1, 1, 1, 1, 1, 1, 1, 1, 1, 1, 1, 1, 1, 3, 3, 3, 1, 1, 3, 1, 1, 1, 1, 1, 1, 1, 1, 1, 1, 3, 3, 3, 3, 3, 1, 1, 4, 4, 4, 4, 4, 4, 1, 1, 1, 1, 1, 4, 4, 4, 4, 1, 1, 1, 1, 1, 1, 1, 1, 1, 1, 1, 1, 1, 1, 1, 1, 1, 1, 4, 4, 1, 1, 3, 1, 1, 3, 3, 3, 1, 1, 1, 1, 1, 1, 1, 1, 1, 1, 1, 1, 1, 1, 1, 1, 1, 1, 1, 1, 1, 1, 1, 1, 1, 1, 1, 1, 1, 1, 1, 1, 1, 1, 1, 1, 4, 4, 4, 4, 4, 4, 4, 4, 4, 4, 4, 4, 1, 1, 1, 4, 1, 4, 4, 4, 4, 4, 1, 1, 4, 4, 4, 4, 4, 4, 4, 4, 4, 4, 4, 4, 4, 4, 4, 4, 3, 3, 3, 3, 3, 3, 3, 3, 3, 3, 3, 3, 3, 3, 3, 3, 3, 3, 0, 0, 0, 0, 0, 0, 0, 0, 0, 0, 0, 0, 0, 0, 0, 0, 0, 0, 0, 0, 0, 0, 0, 0, 0, 0, 0, 0, 0, 0, 0, 0, 0, 0, 0, 0, 0, 0, 0, 0, 0, 0, 0, 0, 0, 0, 0, 0, 0, 0, 0, 0, 0, 0, 0, 0, 0, 0, 0, 0, 0, 0, 0, 0, 0, 0, 0, 0, 0, 0, 0, 0, 0, 0, 0, 0, 0, 0, 0, 0, 0, 0, 0, 0, 0, 0, 0, 0, 0, 2, 2, 2, 2, 2, 2, 2, 2, 2, 2, 2, 2, 2, 2, 2, 2, 2, 2, 2, 2, 2, 2, 2, 2, 4, 4, 4, 4, 4, 4, 4, 4, 4, 4, 4, 4, 4, 4, 4, 4, 4, 4, 4, 4, 4, 4, 4, 4, 4, 4, 4, 4, 4, 4, 4, 4, 4, 4, 4, 4, 4, 4, 4, 4, 4, 4, 4, 4, 4, 4, 4, 4, 4, 4, 4, 4, 4, 4, 4, 4, 4, 4, 4, 4, 4, 4, 4, 4, 4, 4, 4, 4, 4, 4, 4, 4, 4, 4, 4, 4, 4, 4, 4, 4, 4, 4, 4, 4, 4, 4, 4, 4, 4, 4, 4, 4, 4, 4, 4, 4, 4, 4, 4, 4, 4, 4, 4, 4, 4, 4, 4, 4, 0, 4, 4, 4, 4, 4, 4, 4, 4, 4, 4, 4, 4, 4, 4, 4, 4, 4, 4, 4, 4, 4, 4, 4, 4, 4, 4, 4, 4, 4, 4, 4, 4, 4, 4, 4, 4, 4, 4, 4, 4, 4, 4, 4, 4, 4, 4, 4, 4, 4, 4, 4, 4, 4, 4, 4, 4, 4, 4, 4, 4, 4, 4, 4, 4, 4, 4, 4, 4, 4, 4, 4, 4, 4, 4, 4, 4, 4, 4, 4, 4, 4, 4, 4, 4, 4, 4, 4, 4, 4, 4, 4, 4, 4, 4, 4, 4, 4, 4, 4, 4, 4, 4, 4, 4, 4, 4, 4, 4, 4, 4, 4, 4, 4, 4, 4, 4])
me_cube.materials.append(mat_material)
me_cube.materials.append(mat_material_001)
me_cube.materials.append(mat_material_002)
me_cube.materials.append(mat_material_003)
me_cube.materials.append(mat_material_004)
me_cube.use_remesh_preserve_volume = False
me_cube.use_remesh_preserve_attributes = False
me_cube.use_mirror_vertex_groups = False
me_cube.update()

# ---- objects
ob_cylinder = bpy.data.objects.new('Cylinder', me_cylinder)
ob_circle = bpy.data.objects.new('Circle', me_circle)
ob_sphere = bpy.data.objects.new('Sphere', me_sphere)
ob_cube = bpy.data.objects.new('Cube', me_cube)
ob_lamp = bpy.data.objects.new('Lamp', light_lamp)
ob_camera = bpy.data.objects.new('Camera', cam_camera)

# ---- transforms, parenting, visibility, modifiers, constraints
ob_cylinder.location = (0.03724, 1.067, 5.401)
ob_cylinder.rotation_euler = (-0.3919, 0.1271, -0.1559)
ob_cylinder.scale = (0.8441, 0.8441, 0.8441)
ob_cylinder.lineart.crease_threshold = 0.0
ob_circle.location = (-0.09263, -0.4476, 4.54)
ob_circle.rotation_euler = (-0.1005, -0.08002, 0.008059)
ob_circle.scale = (1.47, 1.47, 1.47)
ob_circle.lineart.crease_threshold = 0.0
ob_sphere.location = (-0.3003, 0.3156, 3.528)
ob_sphere.rotation_euler = (0.03108, -0.1676, 0.0247)
ob_sphere.scale = (0.9824, 0.9824, 0.8928)
ob_sphere.lineart.crease_threshold = 0.0
_m = ob_sphere.modifiers.new('Subsurf', 'SUBSURF')
_m.uv_smooth = 'PRESERVE_CORNERS'
_m.quality = 2
_m.show_only_control_edges = False
ob_cube.location = (-0.1814, 0.2192, 2.181)
ob_cube.rotation_euler = (-0.1005, -0.08002, 0.008059)
ob_cube.scale = (0.4304, 0.4304, 0.4304)
ob_cube.lock_rotations_4d = False
ob_cube.empty_display_type = 'ARROWS'
ob_cube.lineart.crease_threshold = 0.0
ob_lamp.location = (-0.2148, -2.162, 8.422)
ob_lamp.rotation_euler = (0.6022, 0.1744, 1.865)
ob_lamp.lock_rotations_4d = False
ob_lamp.empty_display_type = 'ARROWS'
ob_lamp.color = (0.0, 0.0, 0.0, 0.0)
ob_lamp.lineart.crease_threshold = 0.0
ob_camera.location = (7.028, -5.888, 6.49)
ob_camera.rotation_euler = (0.9822, 0.01793, 0.8178)
ob_camera.lock_rotations_4d = False
ob_camera.empty_display_type = 'ARROWS'
ob_camera.color = (0.0, 0.0, 0.0, 0.0)
ob_camera.display_type = 'WIRE'
ob_camera.lineart.crease_threshold = 0.0

# ---- collection membership
col_collection_1.objects.link(ob_cylinder)
col_collection_1.objects.link(ob_circle)
col_collection_1.objects.link(ob_sphere)
col_collection_1.objects.link(ob_cube)
col_collection_1.objects.link(ob_lamp)
col_collection_1.objects.link(ob_camera)

# ---- scene / render settings (as saved in the file)
scene.camera = ob_camera
scene.frame_start = 1; scene.frame_end = 250; scene.frame_set(1)
scene.render.engine = 'CYCLES'
scene.render.resolution_percentage = 50
scene.render.dither_intensity = 0.0
scene.cycles.use_denoising = False
scene.cycles.samples = 128
scene.cycles.sampling_pattern = 'TABULATED_SOBOL'
scene.cycles.use_adaptive_sampling = False
scene.cycles.use_light_tree = False
scene.cycles.blur_glossy = 0.0
scene.cycles.sample_clamp_indirect = 0.0
scene.view_settings.view_transform = 'Standard'
bpy.context.view_layer.update()
